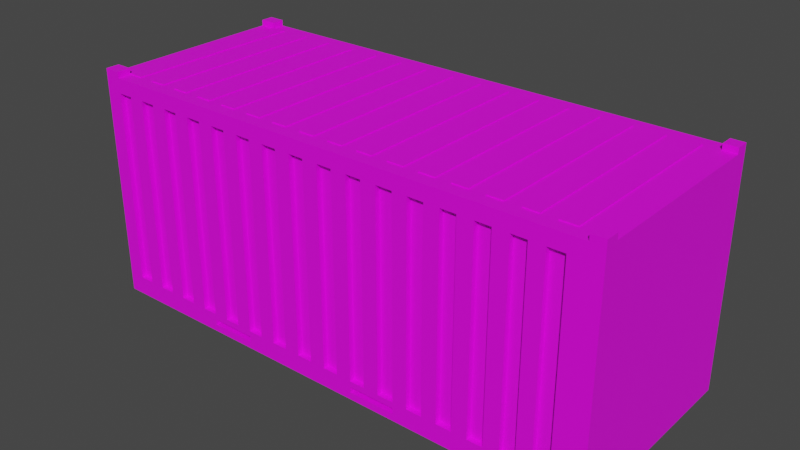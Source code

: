 # Source: konteyner.blend  (saved by Blender 3.6.13; exported with 4.5.12 LTS)
import bpy
from mathutils import Matrix  # noqa: F401  (used for matrix-valued properties, if any)

bpy.ops.wm.read_factory_settings(use_empty=True)
scene = bpy.context.scene
scene.name = 'Scene'

# ---- collections
col_collection = bpy.data.collections.new('Collection'); scene.collection.children.link(col_collection)

# ---- images (referenced by path relative to the original .blend; pixels are not part of the script)
import os
ASSET_DIR = os.environ.get("B2B_ASSET_DIR", "")  # directory of the original .blend (textures are referenced by path, not embedded)
HERE = os.path.dirname(os.path.abspath(__file__))  # packed textures are extracted next to this script under _unpacked/

def load_image(name, relpath, width, height, colorspace="sRGB"):
    """Load a texture the original file referenced (path relative to the .blend, or extracted next to this script)."""
    p = next((c for c in (os.path.join(HERE, relpath), os.path.join(ASSET_DIR, relpath)) if relpath and os.path.exists(c)), "")
    if p:
        img = bpy.data.images.load(p, check_existing=True)
        img.name = name
    else:  # same state as the original file: an image datablock whose file is absent (Cycles renders it pink)
        img = bpy.data.images.new(name, width, height)
        img.source = "FILE"
        img.filepath = "//" + (relpath or name)
    img.colorspace_settings.name = colorspace
    return img
img_konteyner001_jpg = load_image('konteyner001.jpg', 'konteyner001.jpg', 1024, 1024, 'sRGB')

# ---- materials (node trees are filled in below, after node groups)
mat_kpnt = bpy.data.materials.new('kpnt')
mat_kpnt.use_transparent_shadow = False

# ---- material node trees
mat_kpnt.use_nodes = True; mat_kpnt.node_tree.nodes.clear()
_N = mat_kpnt.node_tree.nodes; _L = mat_kpnt.node_tree.links
n0 = _N.new('ShaderNodeBsdfPrincipled'); n0.name = 'Principled BSDF'; n0.location = (10, 300)
n0.distribution = 'GGX'
n0.subsurface_method = 'RANDOM_WALK_SKIN'
n0.inputs[3].default_value = 1.45
n0.inputs[27].default_value = (0.0, 0.0, 0.0, 1.0)
n0.inputs[28].default_value = 1.0
n1 = _N.new('ShaderNodeOutputMaterial'); n1.name = 'Material Output'; n1.location = (300, 300)
n2 = _N.new('ShaderNodeTexImage'); n2.name = 'Image Texture'; n2.location = (-307, 205)
n2.image = img_konteyner001_jpg
_L.new(n0.outputs[0], n1.inputs[0])
_L.new(n2.outputs[0], n0.inputs[0])
n1.is_active_output = True

# ---- world
world_world = bpy.data.worlds.new('World'); scene.world = world_world
world_world.use_nodes = True; world_world.node_tree.nodes.clear()
_N = world_world.node_tree.nodes; _L = world_world.node_tree.links
n0 = _N.new('ShaderNodeOutputWorld'); n0.name = 'World Output'; n0.location = (300, 300)
n1 = _N.new('ShaderNodeBackground'); n1.name = 'Background'; n1.location = (10, 300)
n1.inputs[0].default_value = (0.05088, 0.05088, 0.05088, 1.0)
_L.new(n1.outputs[0], n0.inputs[0])
n0.is_active_output = True
world_world.color = (0.05088, 0.05088, 0.05088)
world_world.use_sun_shadow = False
world_world.sun_shadow_jitter_overblur = 0.0

# ---- meshes
me_cube_001 = bpy.data.meshes.new('Cube.001')
me_cube_001.from_pydata([(-1.0, -1.0, -1.0), (-1.0, -1.0, 1.0), (-1.0, 1.0, -1.0), (-1.0, 1.0, 1.0), (1.0, -1.0, -1.0), (1.0, -1.0, 1.0), (1.0, 1.0, -1.0), (1.0, 1.0, 1.0), (-0.9379, 1.0, -1.0), (-0.9379, 1.0, 1.0), (-0.9379, -1.0, -1.0), (-0.9379, -1.0, 1.0), (0.9486, 1.0, 1.0), (0.9486, -1.0, -1.0), (0.9486, 1.0, -1.0), (0.9486, -1.0, 1.0), (-1.0, -1.0, 0.8703), (-1.0, 1.0, 0.8703), (1.0, 1.0, 0.8703), (1.0, -1.0, 0.8703), (-0.9379, -1.0, 0.8703), (-0.9379, 1.0, 0.8703), (0.9486, -1.0, 0.8703), (0.9486, 1.0, 0.8703), (-1.0, 1.0, -0.8355), (1.0, 1.0, -0.8355), (1.0, -1.0, -0.8355), (-0.9379, -1.0, -0.8355), (-0.9379, 1.0, -0.8355), (0.9486, -1.0, -0.8355), (0.9486, 1.0, -0.8355), (-1.0, -1.0, -0.8355), (0.00532, 1.0, -1.0), (0.00532, -1.0, 1.0), (0.00532, 1.0, 1.0), (0.00532, -1.0, -1.0), (0.00532, 1.0, 0.8703), (0.00532, -1.0, 0.8703), (0.00532, -1.0, -0.8355), (0.00532, 1.0, -0.8355), (-0.4663, 1.0, -1.0), (-0.4663, -1.0, 1.0), (-0.4663, -1.0, 0.8703), (-0.4663, -1.0, -0.8355), (-0.4663, 1.0, 1.0), (-0.4663, -1.0, -1.0), (-0.4663, 1.0, 0.8703), (-0.4663, 1.0, -0.8355), (-0.7021, 1.0, -1.0), (-0.7021, -1.0, 1.0), (-0.7021, -1.0, 0.8703), (-0.7021, -1.0, -0.8355), (-0.7021, 1.0, 1.0), (-0.7021, -1.0, -1.0), (-0.7021, 1.0, 0.8703), (-0.7021, 1.0, -0.8355), (-0.82, 1.0, -1.0), (-0.82, -1.0, 1.0), (-0.82, -1.0, 0.8703), (-0.82, -1.0, -0.8355), (-0.82, 1.0, 1.0), (-0.82, -1.0, -1.0), (-0.82, 1.0, 0.8703), (-0.82, 1.0, -0.8355), (-0.5842, 1.0, 1.0), (-0.5842, -1.0, -1.0), (-0.5842, 1.0, 0.8703), (-0.5842, 1.0, -0.8355), (-0.5842, 1.0, -1.0), (-0.5842, -1.0, 1.0), (-0.5842, -1.0, 0.8703), (-0.5842, -1.0, -0.8355), (-0.2305, 1.0, 1.0), (-0.2305, -1.0, -1.0), (-0.2305, 1.0, 0.8703), (-0.2305, 1.0, -0.8355), (-0.2305, 1.0, -1.0), (-0.2305, -1.0, 1.0), (-0.2305, -1.0, 0.8703), (-0.2305, -1.0, -0.8355), (-0.3484, 1.0, -1.0), (-0.3484, -1.0, 1.0), (-0.3484, -1.0, 0.8703), (-0.3484, -1.0, -0.8355), (-0.3484, 1.0, 1.0), (-0.3484, -1.0, -1.0), (-0.3484, 1.0, 0.8703), (-0.3484, 1.0, -0.8355), (-0.1126, 1.0, 1.0), (-0.1126, -1.0, -1.0), (-0.1126, 1.0, 0.8703), (-0.1126, 1.0, -0.8355), (-0.1126, 1.0, -1.0), (-0.1126, -1.0, 1.0), (-0.1126, -1.0, 0.8703), (-0.1126, -1.0, -0.8355), (0.4747, 1.0, 1.0), (0.4747, -1.0, -1.0), (0.4747, 1.0, 0.8703), (0.4747, 1.0, -0.8355), (0.4747, 1.0, -1.0), (0.4747, -1.0, 1.0), (0.4747, -1.0, 0.8703), (0.4747, -1.0, -0.8355), (0.24, 1.0, -1.0), (0.24, -1.0, 1.0), (0.24, -1.0, 0.8703), (0.24, -1.0, -0.8355), (0.24, 1.0, 1.0), (0.24, -1.0, -1.0), (0.24, 1.0, 0.8703), (0.24, 1.0, -0.8355), (0.1227, 1.0, -1.0), (0.1227, -1.0, 1.0), (0.1227, -1.0, 0.8703), (0.1227, -1.0, -0.8355), (0.1227, 1.0, 1.0), (0.1227, -1.0, -1.0), (0.1227, 1.0, 0.8703), (0.1227, 1.0, -0.8355), (0.3573, 1.0, 1.0), (0.3573, -1.0, -1.0), (0.3573, 1.0, 0.8703), (0.3573, 1.0, -0.8355), (0.3573, 1.0, -1.0), (0.3573, -1.0, 1.0), (0.3573, -1.0, 0.8703), (0.3573, -1.0, -0.8355), (0.7116, 1.0, 1.0), (0.7116, -1.0, -1.0), (0.7116, 1.0, 0.8703), (0.7116, 1.0, -0.8355), (0.7116, 1.0, -1.0), (0.7116, -1.0, 1.0), (0.7116, -1.0, 0.8703), (0.7116, -1.0, -0.8355), (0.8255, 1.0, 1.0), (0.8255, -1.0, -1.0), (0.8255, 1.0, 0.8703), (0.8255, 1.0, -0.8355), (0.8255, 1.0, -1.0), (0.8255, -1.0, 1.0), (0.8255, -1.0, 0.8703), (0.8255, -1.0, -0.8355), (0.5932, 1.0, -1.0), (0.5932, -1.0, 1.0), (0.5932, -1.0, 0.8703), (0.5932, -1.0, -0.8355), (0.5932, 1.0, 1.0), (0.5932, -1.0, -1.0), (0.5932, 1.0, 0.8703), (0.5932, 1.0, -0.8355), (0.1813, 1.0, 1.0), (0.1813, -1.0, -1.0), (0.1813, 1.0, 0.8703), (0.1813, 1.0, -0.8355), (0.1813, 1.0, -1.0), (0.1813, -1.0, 1.0), (0.1813, -1.0, 0.8703), (0.1813, -1.0, -0.8355), (0.3021, 1.0, -1.0), (0.3021, -1.0, 1.0), (0.3021, -1.0, 0.8703), (0.3021, -1.0, -0.8355), (0.3021, 1.0, 1.0), (0.3021, -1.0, -1.0), (0.3021, 1.0, 0.8703), (0.3021, 1.0, -0.8355), (0.4177, 1.0, 1.0), (0.4177, -1.0, -1.0), (0.4177, 1.0, 0.8703), (0.4177, 1.0, -0.8355), (0.4177, 1.0, -1.0), (0.4177, -1.0, 1.0), (0.4177, -1.0, 0.8703), (0.4177, -1.0, -0.8355), (0.5339, 1.0, -1.0), (0.5339, -1.0, 1.0), (0.5339, -1.0, 0.8703), (0.5339, -1.0, -0.8355), (0.5339, 1.0, 1.0), (0.5339, -1.0, -1.0), (0.5339, 1.0, 0.8703), (0.5339, 1.0, -0.8355), (0.6524, 1.0, 1.0), (0.6524, -1.0, -1.0), (0.6524, 1.0, 0.8703), (0.6524, 1.0, -0.8355), (0.6524, 1.0, -1.0), (0.6524, -1.0, 1.0), (0.6524, -1.0, 0.8703), (0.6524, -1.0, -0.8355), (0.7685, 1.0, -1.0), (0.7685, -1.0, 1.0), (0.7685, -1.0, 0.8703), (0.7685, -1.0, -0.8355), (0.7685, 1.0, 1.0), (0.7685, -1.0, -1.0), (0.7685, 1.0, 0.8703), (0.7685, 1.0, -0.8355), (0.887, 1.0, 1.0), (0.887, -1.0, -1.0), (0.887, 1.0, 0.8703), (0.887, 1.0, -0.8355), (0.887, 1.0, -1.0), (0.887, -1.0, 1.0), (0.887, -1.0, 0.8703), (0.887, -1.0, -0.8355), (0.06399, 1.0, -1.0), (0.06399, -1.0, 1.0), (0.06399, -1.0, 0.8703), (0.06399, -1.0, -0.8355), (0.06399, 1.0, 1.0), (0.06399, -1.0, -1.0), (0.06399, 1.0, 0.8703), (0.06399, 1.0, -0.8355), (-0.05363, 1.0, 1.0), (-0.05363, -1.0, -1.0), (-0.05363, 1.0, 0.8703), (-0.05363, 1.0, -0.8355), (-0.05363, 1.0, -1.0), (-0.05363, -1.0, 1.0), (-0.05363, -1.0, 0.8703), (-0.05363, -1.0, -0.8355), (-0.1715, 1.0, -1.0), (-0.1715, -1.0, 1.0), (-0.1715, -1.0, 0.8703), (-0.1715, -1.0, -0.8355), (-0.1715, 1.0, 1.0), (-0.1715, -1.0, -1.0), (-0.1715, 1.0, 0.8703), (-0.1715, 1.0, -0.8355), (-0.2894, 1.0, 1.0), (-0.2894, -1.0, -1.0), (-0.2894, 1.0, 0.8703), (-0.2894, 1.0, -0.8355), (-0.2894, 1.0, -1.0), (-0.2894, -1.0, 1.0), (-0.2894, -1.0, 0.8703), (-0.2894, -1.0, -0.8355), (-0.4074, 1.0, -1.0), (-0.4074, -1.0, 1.0), (-0.4074, -1.0, 0.8703), (-0.4074, -1.0, -0.8355), (-0.4074, 1.0, 1.0), (-0.4074, -1.0, -1.0), (-0.4074, 1.0, 0.8703), (-0.4074, 1.0, -0.8355), (-0.5253, 1.0, 1.0), (-0.5253, -1.0, -1.0), (-0.5253, 1.0, 0.8703), (-0.5253, 1.0, -0.8355), (-0.5253, 1.0, -1.0), (-0.5253, -1.0, 1.0), (-0.5253, -1.0, 0.8703), (-0.5253, -1.0, -0.8355), (-0.6434, 1.0, -1.0), (-0.6434, -1.0, 1.0), (-0.6434, -1.0, 0.8703), (-0.6434, -1.0, -0.8355), (-0.6434, 1.0, 1.0), (-0.6434, -1.0, -1.0), (-0.6434, 1.0, 0.8703), (-0.6434, 1.0, -0.8355), (-0.7611, 1.0, 1.0), (-0.7611, -1.0, -1.0), (-0.7611, 1.0, 0.8703), (-0.7611, 1.0, -0.8355), (-0.7611, 1.0, -1.0), (-0.7611, -1.0, 1.0), (-0.7611, -1.0, 0.8703), (-0.7611, -1.0, -0.8355), (-0.879, 1.0, -1.0), (-0.879, -1.0, 1.0), (-0.879, -1.0, 0.8703), (-0.879, -1.0, -0.8355), (-0.879, 1.0, 1.0), (-0.879, -1.0, -1.0), (-0.879, 1.0, 0.8703), (-0.879, 1.0, -0.8355), (-0.879, -0.9502, 0.8703), (-0.9379, -0.9502, 0.8703), (-0.9379, -0.9502, -0.8355), (-0.879, -0.9502, -0.8355), (0.06399, -0.9502, 0.8703), (0.00532, -0.9502, 0.8703), (0.06399, -0.9502, -0.8355), (0.00532, -0.9502, -0.8355), (-0.4074, -0.9502, 0.8703), (-0.4663, -0.9502, 0.8703), (-0.4074, -0.9502, -0.8355), (-0.4663, -0.9502, -0.8355), (-0.6434, -0.9502, 0.8703), (-0.7021, -0.9502, 0.8703), (-0.6434, -0.9502, -0.8355), (-0.7021, -0.9502, -0.8355), (-0.7611, -0.9502, 0.8703), (-0.82, -0.9502, 0.8703), (-0.7611, -0.9502, -0.8355), (-0.82, -0.9502, -0.8355), (-0.5253, -0.9502, 0.8703), (-0.5842, -0.9502, 0.8703), (-0.5253, -0.9502, -0.8355), (-0.5842, -0.9502, -0.8355), (-0.1715, -0.9502, 0.8703), (-0.2305, -0.9502, 0.8703), (-0.1715, -0.9502, -0.8355), (-0.2305, -0.9502, -0.8355), (-0.2894, -0.9502, 0.8703), (-0.3484, -0.9502, 0.8703), (-0.2894, -0.9502, -0.8355), (-0.3484, -0.9502, -0.8355), (-0.05363, -0.9502, 0.8703), (-0.1126, -0.9502, 0.8703), (-0.05363, -0.9502, -0.8355), (-0.1126, -0.9502, -0.8355), (0.5339, -0.9502, 0.8703), (0.4747, -0.9502, 0.8703), (0.5339, -0.9502, -0.8355), (0.4747, -0.9502, -0.8355), (0.3021, -0.9502, 0.8703), (0.24, -0.9502, 0.8703), (0.3021, -0.9502, -0.8355), (0.24, -0.9502, -0.8355), (0.1813, -0.9502, 0.8703), (0.1227, -0.9502, 0.8703), (0.1813, -0.9502, -0.8355), (0.1227, -0.9502, -0.8355), (0.4177, -0.9502, 0.8703), (0.3573, -0.9502, 0.8703), (0.4177, -0.9502, -0.8355), (0.3573, -0.9502, -0.8355), (0.7685, -0.9502, 0.8703), (0.7116, -0.9502, 0.8703), (0.7685, -0.9502, -0.8355), (0.7116, -0.9502, -0.8355), (0.887, -0.9502, 0.8703), (0.8255, -0.9502, 0.8703), (0.887, -0.9502, -0.8355), (0.8255, -0.9502, -0.8355), (0.6524, -0.9502, 0.8703), (0.5932, -0.9502, 0.8703), (0.6524, -0.9502, -0.8355), (0.5932, -0.9502, -0.8355), (-0.9379, 0.8942, 0.8703), (-0.9379, 0.8942, -0.8355), (0.00532, 0.8942, 0.8703), (0.00532, 0.8942, -0.8355), (-0.4663, 0.8942, 0.8703), (-0.4663, 0.8942, -0.8355), (-0.7021, 0.8942, 0.8703), (-0.7021, 0.8942, -0.8355), (-0.82, 0.8942, 0.8703), (-0.82, 0.8942, -0.8355), (-0.5842, 0.8942, 0.8703), (-0.5842, 0.8942, -0.8355), (-0.2305, 0.8942, 0.8703), (-0.2305, 0.8942, -0.8355), (-0.3484, 0.8942, 0.8703), (-0.3484, 0.8942, -0.8355), (-0.1126, 0.8942, 0.8703), (-0.1126, 0.8942, -0.8355), (0.4747, 0.8942, 0.8703), (0.4747, 0.8942, -0.8355), (0.24, 0.8942, 0.8703), (0.24, 0.8942, -0.8355), (0.1227, 0.8942, 0.8703), (0.1227, 0.8942, -0.8355), (0.3573, 0.8942, 0.8703), (0.3573, 0.8942, -0.8355), (0.7116, 0.8942, 0.8703), (0.7116, 0.8942, -0.8355), (0.8255, 0.8942, 0.8703), (0.8255, 0.8942, -0.8355), (0.5932, 0.8942, 0.8703), (0.5932, 0.8942, -0.8355), (0.1813, 0.8942, 0.8703), (0.1813, 0.8942, -0.8355), (0.3021, 0.8942, 0.8703), (0.3021, 0.8942, -0.8355), (0.4177, 0.8942, 0.8703), (0.4177, 0.8942, -0.8355), (0.5339, 0.8942, 0.8703), (0.5339, 0.8942, -0.8355), (0.6524, 0.8942, 0.8703), (0.6524, 0.8942, -0.8355), (0.7685, 0.8942, 0.8703), (0.7685, 0.8942, -0.8355), (0.887, 0.8942, 0.8703), (0.887, 0.8942, -0.8355), (0.06399, 0.8942, 0.8703), (0.06399, 0.8942, -0.8355), (-0.05363, 0.8942, 0.8703), (-0.05363, 0.8942, -0.8355), (-0.1715, 0.8942, 0.8703), (-0.1715, 0.8942, -0.8355), (-0.2894, 0.8942, 0.8703), (-0.2894, 0.8942, -0.8355), (-0.4074, 0.8942, 0.8703), (-0.4074, 0.8942, -0.8355), (-0.5253, 0.8942, 0.8703), (-0.5253, 0.8942, -0.8355), (-0.6434, 0.8942, 0.8703), (-0.6434, 0.8942, -0.8355), (-0.7611, 0.8942, 0.8703), (-0.7611, 0.8942, -0.8355), (-0.879, 0.8942, 0.8703), (-0.879, 0.8942, -0.8355), (-1.0, 0.8761, -1.0), (-1.0, 0.8761, 1.0), (1.0, 0.8761, -1.0), (1.0, 0.8761, 1.0), (-0.9379, 0.8761, 1.0), (-0.9379, 0.8761, -1.0), (0.9486, 0.8761, 1.0), (0.9486, 0.8761, -1.0), (1.0, 0.8761, 0.8703), (-1.0, 0.8761, 0.8703), (-1.0, 0.8761, -0.8355), (1.0, 0.8761, -0.8355), (0.00532, 0.8761, -1.0), (0.00532, 0.8761, 1.0), (-0.4663, 0.8761, -1.0), (-0.4663, 0.8761, 1.0), (-0.7021, 0.8761, -1.0), (-0.7021, 0.8761, 1.0), (-0.82, 0.8761, -1.0), (-0.82, 0.8761, 1.0), (-0.5842, 0.8761, 1.0), (-0.5842, 0.8761, -1.0), (-0.2305, 0.8761, 1.0), (-0.2305, 0.8761, -1.0), (-0.3484, 0.8761, -1.0), (-0.3484, 0.8761, 1.0), (-0.1126, 0.8761, 1.0), (-0.1126, 0.8761, -1.0), (0.4747, 0.8761, 1.0), (0.4747, 0.8761, -1.0), (0.24, 0.8761, -1.0), (0.24, 0.8761, 1.0), (0.1227, 0.8761, -1.0), (0.1227, 0.8761, 1.0), (0.3573, 0.8761, 1.0), (0.3573, 0.8761, -1.0), (0.7116, 0.8761, 1.0), (0.7116, 0.8761, -1.0), (0.8255, 0.8761, 1.0), (0.8255, 0.8761, -1.0), (0.5932, 0.8761, -1.0), (0.5932, 0.8761, 1.0), (0.1813, 0.8761, 1.0), (0.1813, 0.8761, -1.0), (0.3021, 0.8761, -1.0), (0.3021, 0.8761, 1.0), (0.4177, 0.8761, 1.0), (0.4177, 0.8761, -1.0), (0.5339, 0.8761, -1.0), (0.5339, 0.8761, 1.0), (0.6524, 0.8761, 1.0), (0.6524, 0.8761, -1.0), (0.7685, 0.8761, -1.0), (0.7685, 0.8761, 1.0), (0.887, 0.8761, 1.0), (0.887, 0.8761, -1.0), (0.06399, 0.8761, -1.0), (0.06399, 0.8761, 1.0), (-0.05363, 0.8761, 1.0), (-0.05363, 0.8761, -1.0), (-0.1715, 0.8761, -1.0), (-0.1715, 0.8761, 1.0), (-0.2894, 0.8761, 1.0), (-0.2894, 0.8761, -1.0), (-0.4074, 0.8761, -1.0), (-0.4074, 0.8761, 1.0), (-0.5253, 0.8761, 1.0), (-0.5253, 0.8761, -1.0), (-0.6434, 0.8761, -1.0), (-0.6434, 0.8761, 1.0), (-0.7611, 0.8761, 1.0), (-0.7611, 0.8761, -1.0), (-0.879, 0.8761, -1.0), (-0.879, 0.8761, 1.0), (-1.0, -0.8704, -1.0), (1.0, -0.8704, 1.0), (-0.9379, -0.8704, 1.0), (-0.9379, -0.8704, -1.0), (0.9486, -0.8704, 1.0), (0.9486, -0.8704, -1.0), (1.0, -0.8704, 0.8703), (1.0, -0.8704, -0.8355), (0.00532, -0.8704, -1.0), (0.00532, -0.8704, 1.0), (-0.4663, -0.8704, -1.0), (-0.4663, -0.8704, 1.0), (-0.7021, -0.8704, -1.0), (-0.7021, -0.8704, 1.0), (-0.82, -0.8704, -1.0), (-0.82, -0.8704, 1.0), (-0.5842, -0.8704, 1.0), (-0.5842, -0.8704, -1.0), (-0.2305, -0.8704, 1.0), (-0.2305, -0.8704, -1.0), (-0.3484, -0.8704, -1.0), (-0.3484, -0.8704, 1.0), (-0.1126, -0.8704, 1.0), (-0.1126, -0.8704, -1.0), (0.4747, -0.8704, 1.0), (0.4747, -0.8704, -1.0), (0.24, -0.8704, -1.0), (0.24, -0.8704, 1.0), (0.1227, -0.8704, -1.0), (0.1227, -0.8704, 1.0), (0.3573, -0.8704, 1.0), (0.3573, -0.8704, -1.0), (0.7116, -0.8704, 1.0), (0.7116, -0.8704, -1.0), (0.8255, -0.8704, 1.0), (0.8255, -0.8704, -1.0), (0.5932, -0.8704, -1.0), (0.5932, -0.8704, 1.0), (0.1813, -0.8704, 1.0), (0.1813, -0.8704, -1.0), (0.3021, -0.8704, -1.0), (0.3021, -0.8704, 1.0), (0.4177, -0.8704, 1.0), (0.4177, -0.8704, -1.0), (0.5339, -0.8704, -1.0), (0.5339, -0.8704, 1.0), (0.6524, -0.8704, 1.0), (0.6524, -0.8704, -1.0), (0.7685, -0.8704, -1.0), (0.7685, -0.8704, 1.0), (0.887, -0.8704, 1.0), (0.887, -0.8704, -1.0), (0.06399, -0.8704, -1.0), (0.06399, -0.8704, 1.0), (-0.05363, -0.8704, 1.0), (-0.05363, -0.8704, -1.0), (-0.1715, -0.8704, -1.0), (-0.1715, -0.8704, 1.0), (-0.2894, -0.8704, 1.0), (-0.2894, -0.8704, -1.0), (-0.4074, -0.8704, -1.0), (-0.4074, -0.8704, 1.0), (-0.5253, -0.8704, 1.0), (-0.5253, -0.8704, -1.0), (-0.6434, -0.8704, -1.0), (-0.6434, -0.8704, 1.0), (-0.7611, -0.8704, 1.0), (-0.7611, -0.8704, -1.0), (-0.879, -0.8704, -1.0), (-0.879, -0.8704, 1.0), (-1.0, -0.8704, 1.0), (1.0, -0.8704, -1.0), (-1.0, -0.8704, 0.8703), (-1.0, -0.8704, -0.8355), (0.5932, 0.8761, 1.008), (0.6524, 0.8761, 1.008), (0.8255, 0.8761, 1.008), (0.887, 0.8761, 1.008), (0.7116, 0.8761, 1.008), (0.7685, 0.8761, 1.008), (0.3573, 0.8761, 1.008), (0.4177, 0.8761, 1.008), (0.1227, 0.8761, 1.008), (0.1813, 0.8761, 1.008), (0.24, 0.8761, 1.008), (0.3021, 0.8761, 1.008), (0.4747, 0.8761, 1.008), (0.5339, 0.8761, 1.008), (-0.1126, 0.8761, 1.008), (-0.05363, 0.8761, 1.008), (-0.3484, 0.8761, 1.008), (-0.2894, 0.8761, 1.008), (-0.2305, 0.8761, 1.008), (-0.1715, 0.8761, 1.008), (-0.5842, 0.8761, 1.008), (-0.5253, 0.8761, 1.008), (-0.82, 0.8761, 1.008), (-0.7611, 0.8761, 1.008), (-0.7021, 0.8761, 1.008), (-0.6434, 0.8761, 1.008), (-0.4663, 0.8761, 1.008), (-0.4074, 0.8761, 1.008), (0.00532, 0.8761, 1.008), (0.06399, 0.8761, 1.008), (-0.9379, 0.8761, 1.008), (-0.879, 0.8761, 1.008), (-0.9379, -0.8704, 1.008), (0.00532, -0.8704, 1.008), (-0.4663, -0.8704, 1.008), (-0.7021, -0.8704, 1.008), (-0.82, -0.8704, 1.008), (-0.5842, -0.8704, 1.008), (-0.2305, -0.8704, 1.008), (-0.3484, -0.8704, 1.008), (-0.1126, -0.8704, 1.008), (0.4747, -0.8704, 1.008), (0.24, -0.8704, 1.008), (0.1227, -0.8704, 1.008), (0.3573, -0.8704, 1.008), (0.7116, -0.8704, 1.008), (0.8255, -0.8704, 1.008), (0.5932, -0.8704, 1.008), (0.1813, -0.8704, 1.008), (0.3021, -0.8704, 1.008), (0.4177, -0.8704, 1.008), (0.5339, -0.8704, 1.008), (0.6524, -0.8704, 1.008), (0.7685, -0.8704, 1.008), (0.887, -0.8704, 1.008), (0.06399, -0.8704, 1.008), (-0.05363, -0.8704, 1.008), (-0.1715, -0.8704, 1.008), (-0.2894, -0.8704, 1.008), (-0.4074, -0.8704, 1.008), (-0.5253, -0.8704, 1.008), (-0.6434, -0.8704, 1.008), (-0.7611, -0.8704, 1.008), (-0.879, -0.8704, 1.008), (-1.0, 1.0, -0.8885), (1.0, 1.0, -0.8885), (1.0, -1.0, -0.8885), (-0.9379, -1.0, -0.8885), (-0.9379, 1.0, -0.8885), (0.9486, -1.0, -0.8885), (0.9486, 1.0, -0.8885), (-1.0, -1.0, -0.8885), (0.00532, 1.0, -0.8885), (0.00532, -1.0, -0.8885), (-0.4663, 1.0, -0.8885), (-0.4663, -1.0, -0.8885), (-0.7021, 1.0, -0.8885), (-0.7021, -1.0, -0.8885), (-0.82, 1.0, -0.8885), (-0.82, -1.0, -0.8885), (-0.5842, -1.0, -0.8885), (-0.5842, 1.0, -0.8885), (-0.2305, -1.0, -0.8885), (-0.2305, 1.0, -0.8885), (-0.3484, 1.0, -0.8885), (-0.3484, -1.0, -0.8885), (-0.1126, -1.0, -0.8885), (-0.1126, 1.0, -0.8885), (0.4747, -1.0, -0.8885), (0.4747, 1.0, -0.8885), (0.24, 1.0, -0.8885), (0.24, -1.0, -0.8885), (0.1227, 1.0, -0.8885), (0.1227, -1.0, -0.8885), (0.3573, -1.0, -0.8885), (0.3573, 1.0, -0.8885), (0.7116, -1.0, -0.8885), (0.7116, 1.0, -0.8885), (0.8255, -1.0, -0.8885), (0.8255, 1.0, -0.8885), (0.5932, 1.0, -0.8885), (0.5932, -1.0, -0.8885), (0.1813, -1.0, -0.8885), (0.1813, 1.0, -0.8885), (0.3021, 1.0, -0.8885), (0.3021, -1.0, -0.8885), (0.4177, -1.0, -0.8885), (0.4177, 1.0, -0.8885), (0.5339, 1.0, -0.8885), (0.5339, -1.0, -0.8885), (0.6524, -1.0, -0.8885), (0.6524, 1.0, -0.8885), (0.7685, 1.0, -0.8885), (0.7685, -1.0, -0.8885), (0.887, -1.0, -0.8885), (0.887, 1.0, -0.8885), (0.06399, 1.0, -0.8885), (0.06399, -1.0, -0.8885), (-0.05363, -1.0, -0.8885), (-0.05363, 1.0, -0.8885), (-0.1715, 1.0, -0.8885), (-0.1715, -1.0, -0.8885), (-0.2894, -1.0, -0.8885), (-0.2894, 1.0, -0.8885), (-0.4074, 1.0, -0.8885), (-0.4074, -1.0, -0.8885), (-0.5253, -1.0, -0.8885), (-0.5253, 1.0, -0.8885), (-0.6434, 1.0, -0.8885), (-0.6434, -1.0, -0.8885), (-0.7611, -1.0, -0.8885), (-0.7611, 1.0, -0.8885), (-0.879, 1.0, -0.8885), (-0.879, -1.0, -0.8885), (1.0, 0.8761, -0.8885), (-1.0, 0.8761, -0.8885), (-1.0, -0.8704, -0.8885), (1.0, -0.8704, -0.8885), (-1.0, 1.0, -0.9381), (1.0, 1.0, -0.9381), (1.0, -1.0, -0.9381), (-0.9379, -1.0, -0.9381), (-0.9379, 1.0, -0.9381), (0.9486, -1.0, -0.9381), (0.9486, 1.0, -0.9381), (0.00532, 1.0, -0.9381), (0.00532, -1.0, -0.9381), (-0.4663, 1.0, -0.9381), (-0.4663, -1.0, -0.9381), (-0.7021, 1.0, -0.9381), (-0.7021, -1.0, -0.9381), (-0.82, 1.0, -0.9381), (-0.82, -1.0, -0.9381), (-0.5842, -1.0, -0.9381), (-0.5842, 1.0, -0.9381), (-0.2305, -1.0, -0.9381), (-0.2305, 1.0, -0.9381), (-0.3484, 1.0, -0.9381), (-0.3484, -1.0, -0.9381), (-0.1126, -1.0, -0.9381), (-0.1126, 1.0, -0.9381), (0.4747, -1.0, -0.9381), (0.4747, 1.0, -0.9381), (0.24, 1.0, -0.9381), (0.24, -1.0, -0.9381), (0.1227, 1.0, -0.9381), (0.1227, -1.0, -0.9381), (0.3573, -1.0, -0.9381), (0.3573, 1.0, -0.9381), (0.7116, -1.0, -0.9381), (0.7116, 1.0, -0.9381), (0.8255, -1.0, -0.9381), (0.8255, 1.0, -0.9381), (0.5932, 1.0, -0.9381), (0.5932, -1.0, -0.9381), (0.1813, -1.0, -0.9381), (0.1813, 1.0, -0.9381), (0.3021, 1.0, -0.9381), (0.3021, -1.0, -0.9381), (0.4177, -1.0, -0.9381), (0.4177, 1.0, -0.9381), (0.5339, 1.0, -0.9381), (0.5339, -1.0, -0.9381), (0.6524, -1.0, -0.9381), (0.6524, 1.0, -0.9381), (0.7685, 1.0, -0.9381), (0.7685, -1.0, -0.9381), (0.887, -1.0, -0.9381), (0.887, 1.0, -0.9381), (0.06399, 1.0, -0.9381), (0.06399, -1.0, -0.9381), (-0.05363, -1.0, -0.9381), (-0.05363, 1.0, -0.9381), (-0.1715, 1.0, -0.9381), (-0.1715, -1.0, -0.9381), (-0.2894, -1.0, -0.9381), (-0.2894, 1.0, -0.9381), (-0.4074, 1.0, -0.9381), (-0.4074, -1.0, -0.9381), (-0.5253, -1.0, -0.9381), (-0.5253, 1.0, -0.9381), (-0.6434, 1.0, -0.9381), (-0.6434, -1.0, -0.9381), (-0.7611, -1.0, -0.9381), (-0.7611, 1.0, -0.9381), (-0.879, 1.0, -0.9381), (-0.879, -1.0, -0.9381), (1.0, 0.8761, -0.9381), (-1.0, 0.8761, -0.9381), (-1.0, -0.8704, -0.9381), (1.0, -0.8704, -0.9381), (-1.0, -1.0, -0.9381), (0.24, -0.8223, -0.8885), (0.1813, -0.8223, -0.8885), (0.1227, -0.8223, -0.8885), (0.3021, -0.8223, -0.8885), (0.24, -0.8223, -0.9381), (0.1227, -0.8223, -0.9381), (0.1813, -0.8223, -0.9381), (0.3021, -0.8223, -0.9381), (-0.4663, -0.8725, -0.8885), (-0.5253, -0.8725, -0.8885), (-0.3484, -0.8725, -0.8885), (-0.4074, -0.8725, -0.8885), (-0.4663, -0.8725, -0.9381), (-0.3484, -0.8725, -0.9381), (-0.4074, -0.8725, -0.9381), (-0.5253, -0.8725, -0.9381), (-0.4663, 0.7871, -0.8885), (-0.4074, 0.7871, -0.8885), (-0.3484, 0.7871, -0.8885), (-0.5253, 0.7871, -0.8885), (-0.4663, 0.7871, -0.9381), (-0.3484, 0.7871, -0.9381), (-0.4074, 0.7871, -0.9381), (-0.5253, 0.7871, -0.9381), (0.24, 0.6687, -0.8885), (0.3021, 0.6687, -0.8885), (0.1227, 0.6687, -0.8885), (0.1813, 0.6687, -0.8885), (0.24, 0.6687, -0.9381), (0.1227, 0.6687, -0.9381), (0.1813, 0.6687, -0.9381), (0.3021, 0.6687, -0.9381), (-1.0, 0.8761, 1.052), (-1.0, 1.0, 1.052), (0.9486, 1.0, 1.052), (1.0, 1.0, 1.052), (1.0, -0.8704, 1.052), (1.0, -1.0, 1.052), (-0.9379, -1.0, 1.052), (-1.0, -1.0, 1.052), (-0.9379, 1.0, 1.052), (-0.9379, -0.8704, 1.052), (0.9486, -1.0, 1.052), (0.9486, -0.8704, 1.052), (1.0, 0.8761, 1.052), (-0.9379, 0.8761, 1.052), (0.9486, 0.8761, 1.052), (-1.0, -0.8704, 1.052)], [], [(417, 409, 3, 17), (23, 12, 7, 18), (488, 483, 5, 19), (20, 11, 1, 16), (487, 553, 4, 13), (486, 15, 810, 811), (551, 484, 11, 273), (482, 485, 10, 0), (274, 273, 11, 20), (17, 3, 9, 21), (19, 5, 15, 22), (484, 552, 815, 809), (533, 487, 13, 201), (202, 200, 12, 23), (203, 202, 23, 30), (26, 19, 22, 29), (24, 17, 21, 28), (162, 106, 321, 320), (27, 20, 16, 31), (489, 488, 19, 26), (30, 23, 18, 25), (418, 417, 17, 24), (691, 418, 24, 620), (626, 30, 25, 621), (693, 489, 26, 622), (623, 27, 31, 627), (689, 275, 27, 623), (620, 24, 28, 624), (622, 26, 29, 625), (671, 203, 30, 626), (675, 219, 39, 628), (673, 211, 38, 629), (194, 134, 333, 332), (219, 218, 36, 39), (218, 216, 34, 36), (537, 490, 35, 217), (210, 209, 33, 37), (535, 491, 33, 209), (545, 492, 45, 249), (250, 248, 44, 46), (251, 250, 46, 47), (683, 251, 47, 630), (681, 243, 43, 631), (95, 223, 314, 315), (242, 241, 41, 42), (543, 493, 41, 241), (687, 267, 55, 632), (267, 266, 54, 55), (266, 264, 52, 54), (549, 494, 53, 265), (685, 259, 51, 633), (20, 27, 282, 281), (258, 257, 49, 50), (547, 495, 49, 257), (550, 496, 61, 277), (278, 276, 60, 62), (279, 278, 62, 63), (688, 279, 63, 634), (686, 271, 59, 635), (159, 158, 324, 326), (270, 269, 57, 58), (548, 497, 57, 269), (544, 498, 69, 253), (254, 253, 69, 70), (222, 94, 313, 312), (682, 255, 71, 636), (684, 263, 67, 637), (263, 262, 66, 67), (262, 260, 64, 66), (546, 499, 65, 261), (539, 500, 77, 225), (226, 225, 77, 78), (179, 178, 316, 318), (677, 227, 79, 638), (541, 501, 73, 233), (234, 232, 72, 74), (235, 234, 74, 75), (679, 235, 75, 639), (680, 247, 87, 640), (247, 246, 86, 87), (246, 244, 84, 86), (542, 502, 85, 245), (540, 503, 81, 237), (238, 237, 81, 82), (78, 79, 307, 305), (678, 239, 83, 641), (674, 223, 95, 642), (223, 222, 312, 314), (222, 221, 93, 94), (536, 504, 93, 221), (538, 505, 89, 229), (230, 228, 88, 90), (231, 230, 90, 91), (676, 231, 91, 643), (527, 506, 101, 177), (178, 177, 101, 102), (243, 242, 288, 290), (665, 179, 103, 644), (663, 171, 99, 645), (171, 170, 98, 99), (170, 168, 96, 98), (525, 507, 97, 169), (521, 508, 109, 153), (154, 152, 108, 110), (155, 154, 110, 111), (659, 155, 111, 646), (523, 509, 105, 161), (162, 161, 105, 106), (37, 38, 287, 285), (661, 163, 107, 647), (672, 215, 119, 648), (215, 214, 118, 119), (214, 212, 116, 118), (534, 510, 117, 213), (520, 511, 113, 157), (158, 157, 113, 114), (51, 259, 294, 295), (658, 159, 115, 649), (662, 175, 127, 650), (58, 59, 299, 297), (174, 173, 125, 126), (524, 512, 125, 173), (522, 513, 121, 165), (166, 164, 120, 122), (167, 166, 122, 123), (660, 167, 123, 651), (669, 195, 135, 652), (142, 143, 339, 337), (194, 193, 133, 134), (531, 514, 133, 193), (667, 187, 131, 653), (187, 186, 130, 131), (186, 184, 128, 130), (529, 515, 129, 185), (532, 516, 141, 205), (206, 205, 141, 142), (79, 227, 306, 307), (670, 207, 143, 654), (668, 199, 139, 655), (199, 198, 138, 139), (198, 196, 136, 138), (530, 517, 137, 197), (526, 518, 149, 181), (182, 180, 148, 150), (183, 182, 150, 151), (664, 183, 151, 656), (666, 191, 147, 657), (258, 50, 293, 292), (190, 189, 145, 146), (528, 519, 145, 189), (647, 107, 159, 658), (107, 106, 158, 159), (106, 105, 157, 158), (509, 520, 157, 105), (648, 119, 155, 659), (28, 21, 344, 345), (118, 116, 152, 154), (510, 521, 153, 117), (646, 111, 167, 660), (171, 123, 369, 381), (110, 108, 164, 166), (508, 522, 165, 109), (650, 127, 163, 661), (127, 126, 162, 163), (126, 125, 161, 162), (512, 523, 161, 125), (506, 524, 173, 101), (102, 101, 173, 174), (103, 102, 174, 175), (644, 103, 175, 662), (513, 525, 169, 121), (122, 120, 168, 170), (199, 131, 371, 387), (651, 123, 171, 663), (645, 99, 183, 664), (262, 263, 403, 402), (98, 96, 180, 182), (507, 526, 181, 97), (657, 147, 179, 665), (147, 146, 178, 179), (146, 145, 177, 178), (519, 527, 177, 145), (514, 528, 189, 133), (134, 133, 189, 190), (135, 134, 190, 191), (652, 135, 191, 666), (518, 529, 185, 149), (150, 148, 184, 186), (122, 170, 380, 368), (656, 151, 187, 667), (515, 530, 197, 129), (130, 128, 196, 198), (119, 118, 366, 367), (653, 131, 199, 668), (516, 531, 193, 141), (142, 141, 193, 194), (143, 142, 194, 195), (654, 143, 195, 669), (625, 29, 207, 670), (29, 22, 206, 207), (22, 15, 205, 206), (486, 532, 205, 15), (655, 139, 203, 671), (130, 198, 386, 370), (138, 136, 200, 202), (517, 533, 201, 137), (490, 534, 213, 35), (36, 34, 212, 214), (139, 138, 372, 373), (628, 39, 215, 672), (511, 535, 209, 113), (114, 113, 209, 210), (115, 114, 210, 211), (649, 115, 211, 673), (491, 536, 221, 33), (37, 33, 221, 222), (38, 37, 222, 223), (629, 38, 223, 674), (505, 537, 217, 89), (90, 88, 216, 218), (39, 36, 346, 347), (643, 91, 219, 675), (639, 75, 231, 676), (235, 87, 359, 397), (74, 72, 228, 230), (501, 538, 229, 73), (642, 95, 227, 677), (95, 94, 226, 227), (94, 93, 225, 226), (504, 539, 225, 93), (638, 79, 239, 678), (79, 78, 238, 239), (78, 77, 237, 238), (500, 540, 237, 77), (640, 87, 235, 679), (99, 98, 362, 363), (86, 84, 232, 234), (502, 541, 233, 85), (492, 542, 245, 45), (46, 44, 244, 246), (263, 55, 351, 403), (630, 47, 247, 680), (503, 543, 241, 81), (82, 81, 241, 242), (83, 82, 242, 243), (641, 83, 243, 681), (631, 43, 255, 682), (43, 42, 254, 255), (42, 41, 253, 254), (493, 544, 253, 41), (637, 67, 251, 683), (86, 234, 396, 358), (66, 64, 248, 250), (499, 545, 249, 65), (494, 546, 261, 53), (54, 52, 260, 262), (182, 183, 383, 382), (632, 55, 263, 684), (498, 547, 257, 69), (70, 69, 257, 258), (71, 70, 258, 259), (636, 71, 259, 685), (495, 548, 269, 49), (50, 49, 269, 270), (51, 50, 270, 271), (633, 51, 271, 686), (496, 549, 265, 61), (62, 60, 264, 266), (54, 262, 402, 350), (634, 63, 267, 687), (624, 28, 279, 688), (202, 203, 389, 388), (21, 9, 276, 278), (485, 550, 277, 10), (635, 59, 275, 689), (59, 58, 274, 275), (58, 57, 273, 274), (497, 551, 273, 57), (283, 280, 281, 282), (286, 284, 285, 287), (290, 288, 289, 291), (294, 292, 293, 295), (298, 296, 297, 299), (302, 300, 301, 303), (306, 304, 305, 307), (310, 308, 309, 311), (314, 312, 313, 315), (318, 316, 317, 319), (322, 320, 321, 323), (326, 324, 325, 327), (330, 328, 329, 331), (334, 332, 333, 335), (338, 336, 337, 339), (342, 340, 341, 343), (135, 195, 334, 335), (239, 238, 308, 310), (107, 163, 322, 323), (94, 95, 315, 313), (190, 146, 341, 340), (259, 258, 292, 294), (114, 115, 327, 325), (147, 191, 342, 343), (254, 70, 301, 300), (134, 135, 335, 333), (242, 42, 289, 288), (71, 255, 302, 303), (50, 51, 295, 293), (43, 243, 290, 291), (238, 82, 309, 308), (195, 194, 332, 334), (175, 174, 328, 330), (83, 239, 310, 311), (275, 274, 280, 283), (70, 71, 303, 301), (255, 254, 300, 302), (27, 275, 283, 282), (270, 58, 297, 296), (59, 271, 298, 299), (174, 126, 329, 328), (211, 210, 284, 286), (191, 190, 340, 342), (127, 175, 330, 331), (106, 107, 323, 321), (146, 147, 343, 341), (126, 127, 331, 329), (271, 270, 296, 298), (42, 43, 291, 289), (178, 102, 317, 316), (227, 226, 304, 306), (103, 179, 318, 319), (207, 206, 336, 338), (206, 142, 337, 336), (158, 114, 325, 324), (210, 37, 285, 284), (274, 20, 281, 280), (82, 83, 311, 309), (143, 207, 338, 339), (115, 159, 326, 327), (38, 211, 286, 287), (102, 103, 319, 317), (163, 162, 320, 322), (226, 78, 305, 304), (367, 366, 376, 377), (365, 364, 378, 379), (369, 368, 380, 381), (363, 362, 382, 383), (375, 374, 384, 385), (371, 370, 386, 387), (373, 372, 388, 389), (347, 346, 390, 391), (361, 360, 392, 393), (357, 356, 394, 395), (359, 358, 396, 397), (349, 348, 398, 399), (355, 354, 400, 401), (351, 350, 402, 403), (353, 352, 404, 405), (345, 344, 406, 407), (21, 278, 406, 344), (66, 250, 400, 354), (55, 54, 350, 351), (218, 219, 393, 392), (279, 28, 345, 407), (75, 74, 356, 357), (198, 199, 387, 386), (251, 67, 355, 401), (154, 155, 377, 376), (278, 279, 407, 406), (36, 214, 390, 346), (150, 186, 384, 374), (215, 39, 347, 391), (187, 151, 375, 385), (234, 235, 397, 396), (62, 266, 404, 352), (91, 90, 360, 361), (214, 215, 391, 390), (267, 63, 353, 405), (131, 130, 370, 371), (111, 110, 364, 365), (74, 230, 394, 356), (138, 202, 388, 372), (170, 171, 381, 380), (231, 75, 357, 395), (151, 150, 374, 375), (67, 66, 354, 355), (203, 139, 373, 389), (250, 251, 401, 400), (47, 46, 348, 349), (110, 166, 378, 364), (230, 231, 395, 394), (87, 86, 358, 359), (167, 111, 365, 379), (46, 246, 398, 348), (166, 167, 379, 378), (90, 218, 392, 360), (186, 187, 385, 384), (247, 47, 349, 399), (219, 91, 361, 393), (63, 62, 352, 353), (98, 182, 382, 362), (118, 154, 376, 366), (266, 267, 405, 404), (123, 122, 368, 369), (246, 247, 399, 398), (183, 99, 363, 383), (155, 119, 367, 377), (60, 276, 481, 427), (8, 272, 480, 413), (56, 268, 479, 426), (52, 264, 478, 425), (64, 260, 477, 428), (48, 256, 476, 424), (68, 252, 475, 429), (44, 248, 474, 423), (84, 244, 473, 433), (40, 240, 472, 422), (80, 236, 471, 432), (72, 232, 470, 430), (88, 228, 469, 434), (76, 224, 468, 431), (92, 220, 467, 435), (34, 216, 466, 421), (116, 212, 465, 441), (32, 208, 464, 420), (140, 204, 463, 447), (12, 200, 462, 414), (136, 196, 461, 446), (132, 192, 460, 445), (144, 188, 459, 448), (128, 184, 458, 444), (148, 180, 457, 449), (100, 176, 456, 437), (124, 172, 455, 443), (96, 168, 454, 436), (120, 164, 453, 442), (104, 160, 452, 438), (112, 156, 451, 440), (108, 152, 450, 439), (184, 148, 449, 458), (176, 144, 448, 456), (192, 140, 447, 460), (200, 136, 446, 462), (188, 132, 445, 459), (196, 128, 444, 461), (160, 124, 443, 452), (168, 120, 442, 454), (152, 116, 441, 450), (208, 112, 440, 464), (164, 108, 439, 453), (156, 104, 438, 451), (172, 100, 437, 455), (180, 96, 436, 457), (224, 92, 435, 468), (216, 88, 434, 466), (232, 84, 433, 470), (240, 80, 432, 472), (236, 76, 431, 471), (228, 72, 430, 469), (256, 68, 429, 476), (248, 64, 428, 474), (264, 60, 427, 478), (272, 56, 426, 480), (260, 52, 425, 477), (268, 48, 424, 479), (244, 44, 423, 473), (252, 40, 422, 475), (212, 34, 421, 465), (220, 32, 420, 467), (621, 25, 419, 690), (692, 555, 418, 691), (555, 554, 417, 418), (25, 18, 416, 419), (204, 14, 415, 463), (3, 409, 800, 801), (2, 8, 413, 408), (276, 9, 412, 481), (412, 9, 808, 813), (14, 6, 410, 415), (18, 7, 411, 416), (554, 552, 409, 417), (16, 1, 552, 554), (31, 16, 554, 555), (627, 31, 555, 692), (427, 481, 551, 497), (413, 480, 550, 485), (426, 479, 549, 496), (425, 478, 548, 495), (428, 477, 547, 498), (424, 476, 546, 494), (429, 475, 545, 499), (423, 474, 544, 493), (433, 473, 543, 503), (422, 472, 542, 492), (432, 471, 541, 502), (430, 470, 540, 500), (434, 469, 539, 504), (431, 468, 538, 501), (435, 467, 537, 505), (421, 466, 536, 491), (441, 465, 535, 511), (420, 464, 534, 490), (447, 463, 533, 517), (414, 462, 532, 486), (446, 461, 531, 516), (445, 460, 530, 515), (448, 459, 529, 518), (444, 458, 528, 514), (449, 457, 527, 519), (437, 456, 526, 507), (443, 455, 525, 513), (436, 454, 524, 506), (442, 453, 523, 512), (438, 452, 522, 508), (440, 451, 521, 510), (439, 450, 520, 509), (474, 428, 576, 577), (456, 448, 518, 526), (460, 447, 517, 530), (539, 469, 575, 613), (459, 445, 515, 529), (519, 528, 608, 603), (452, 443, 513, 522), (493, 543, 615, 590), (442, 512, 600, 562), (464, 440, 510, 534), (469, 430, 574, 575), (451, 438, 508, 521), (455, 437, 507, 525), (441, 511, 599, 564), (468, 435, 505, 538), (412, 484, 588, 586), (495, 547, 617, 591), (472, 432, 502, 542), (471, 431, 501, 541), (536, 466, 571, 612), (476, 429, 499, 546), (439, 509, 598, 566), (535, 465, 585, 611), (480, 426, 496, 550), (470, 433, 572, 573), (479, 424, 494, 549), (497, 548, 618, 592), (475, 422, 492, 545), (466, 434, 570, 571), (467, 420, 490, 537), (690, 419, 489, 693), (419, 416, 488, 489), (463, 415, 487, 533), (411, 414, 486, 483), (408, 413, 485, 482), (498, 544, 616, 593), (412, 409, 552, 484), (415, 410, 553, 487), (416, 411, 483, 488), (557, 556, 603, 608), (559, 558, 602, 610), (561, 560, 601, 609), (563, 562, 600, 606), (565, 564, 599, 604), (567, 566, 598, 605), (569, 568, 597, 607), (571, 570, 596, 612), (573, 572, 595, 614), (575, 574, 594, 613), (577, 576, 593, 616), (579, 578, 592, 618), (581, 580, 591, 617), (583, 582, 590, 615), (585, 584, 589, 611), (587, 586, 588, 619), (540, 470, 573, 614), (444, 514, 601, 560), (491, 535, 611, 589), (478, 427, 578, 579), (516, 532, 610, 602), (446, 516, 602, 558), (477, 425, 580, 581), (543, 473, 583, 615), (421, 491, 589, 584), (514, 531, 609, 601), (544, 474, 577, 616), (473, 423, 582, 583), (458, 449, 556, 557), (449, 519, 603, 556), (423, 493, 590, 582), (512, 524, 606, 600), (520, 450, 565, 604), (511, 520, 604, 599), (465, 421, 584, 585), (547, 477, 581, 617), (484, 551, 619, 588), (425, 495, 591, 580), (462, 446, 558, 559), (548, 478, 579, 618), (509, 523, 605, 598), (523, 453, 567, 605), (427, 497, 592, 578), (461, 444, 560, 561), (524, 454, 563, 606), (428, 498, 593, 576), (551, 481, 587, 619), (506, 527, 607, 597), (454, 442, 562, 563), (430, 500, 594, 574), (450, 441, 564, 565), (527, 457, 569, 607), (504, 536, 612, 596), (528, 458, 557, 608), (503, 540, 614, 595), (453, 439, 566, 567), (433, 503, 595, 572), (481, 412, 586, 587), (434, 504, 596, 570), (531, 461, 561, 609), (500, 539, 613, 594), (457, 436, 568, 569), (532, 462, 559, 610), (436, 506, 597, 568), (763, 690, 693, 766), (767, 627, 692, 765), (765, 692, 691, 764), (695, 621, 690, 763), (708, 635, 689, 762), (698, 624, 688, 761), (707, 634, 687, 760), (706, 633, 686, 759), (709, 636, 685, 758), (705, 632, 684, 757), (710, 637, 683, 756), (681, 631, 776, 779), (631, 682, 777, 776), (713, 753, 790, 789), (713, 640, 679, 752), (711, 638, 678, 751), (715, 642, 677, 750), (712, 639, 676, 749), (716, 643, 675, 748), (702, 629, 674, 747), (722, 649, 673, 746), (701, 628, 672, 745), (728, 655, 671, 744), (699, 625, 670, 743), (727, 654, 669, 742), (726, 653, 668, 741), (729, 656, 667, 740), (725, 652, 666, 739), (730, 657, 665, 738), (718, 645, 664, 737), (724, 651, 663, 736), (717, 644, 662, 735), (723, 650, 661, 734), (719, 732, 798, 796), (646, 660, 793, 792), (722, 731, 774, 773), (739, 666, 657, 730), (737, 664, 656, 729), (741, 668, 655, 728), (743, 670, 654, 727), (740, 667, 653, 726), (742, 669, 652, 725), (733, 660, 651, 724), (735, 662, 650, 723), (649, 722, 773, 770), (745, 672, 648, 721), (658, 649, 770, 769), (732, 721, 797, 798), (736, 663, 645, 718), (738, 665, 644, 717), (749, 676, 643, 716), (747, 674, 642, 715), (751, 678, 641, 714), (640, 713, 789, 786), (752, 679, 639, 712), (750, 677, 638, 711), (757, 684, 637, 710), (755, 682, 636, 709), (759, 686, 635, 708), (761, 688, 634, 707), (758, 685, 633, 706), (760, 687, 632, 705), (754, 714, 781, 782), (680, 640, 786, 785), (746, 673, 629, 702), (748, 675, 628, 701), (744, 671, 626, 700), (696, 622, 625, 699), (694, 620, 624, 698), (762, 689, 623, 697), (697, 623, 627, 767), (766, 693, 622, 696), (700, 626, 621, 695), (764, 691, 620, 694), (408, 764, 694, 2), (14, 700, 695, 6), (553, 766, 696, 4), (10, 697, 767, 0), (277, 762, 697, 10), (2, 694, 698, 8), (4, 696, 699, 13), (204, 744, 700, 14), (220, 748, 701, 32), (213, 746, 702, 35), (252, 756, 703, 40), (245, 754, 704, 45), (268, 760, 705, 48), (261, 758, 706, 53), (272, 761, 707, 56), (265, 759, 708, 61), (249, 755, 709, 65), (256, 757, 710, 68), (229, 750, 711, 73), (236, 752, 712, 76), (240, 753, 713, 80), (233, 751, 714, 85), (217, 747, 715, 89), (224, 749, 716, 92), (181, 738, 717, 97), (172, 736, 718, 100), (156, 732, 719, 104), (165, 734, 720, 109), (208, 745, 721, 112), (153, 731, 722, 117), (169, 735, 723, 121), (160, 733, 724, 124), (197, 742, 725, 129), (188, 740, 726, 132), (201, 743, 727, 137), (192, 741, 728, 140), (176, 737, 729, 144), (185, 739, 730, 149), (109, 720, 731, 153), (112, 721, 732, 156), (104, 719, 733, 160), (121, 723, 734, 165), (97, 717, 735, 169), (124, 724, 736, 172), (100, 718, 737, 176), (149, 730, 738, 181), (129, 725, 739, 185), (144, 729, 740, 188), (132, 726, 741, 192), (137, 727, 742, 197), (13, 699, 743, 201), (140, 728, 744, 204), (32, 701, 745, 208), (117, 722, 746, 213), (35, 702, 747, 217), (92, 716, 748, 220), (76, 712, 749, 224), (89, 715, 750, 229), (73, 711, 751, 233), (80, 713, 752, 236), (40, 703, 753, 240), (85, 714, 754, 245), (45, 704, 755, 249), (68, 710, 756, 252), (48, 705, 757, 256), (65, 709, 758, 261), (53, 706, 759, 265), (56, 707, 760, 268), (8, 698, 761, 272), (61, 708, 762, 277), (6, 695, 763, 410), (482, 765, 764, 408), (0, 767, 765, 482), (410, 763, 766, 553), (772, 768, 769, 774), (774, 769, 770, 773), (775, 771, 768, 772), (731, 720, 772, 774), (720, 734, 775, 772), (734, 661, 771, 775), (647, 658, 769, 768), (661, 647, 768, 771), (780, 776, 777, 783), (781, 778, 779, 782), (782, 779, 776, 780), (704, 754, 782, 780), (682, 755, 783, 777), (755, 704, 780, 783), (641, 681, 779, 778), (714, 641, 778, 781), (788, 784, 785, 790), (790, 785, 786, 789), (791, 787, 784, 788), (753, 703, 788, 790), (683, 630, 784, 787), (703, 756, 791, 788), (756, 683, 787, 791), (630, 680, 785, 784), (796, 792, 793, 799), (797, 794, 795, 798), (798, 795, 792, 796), (660, 733, 799, 793), (659, 646, 792, 795), (733, 719, 796, 799), (648, 659, 795, 794), (721, 648, 794, 797), (809, 815, 807, 806), (804, 811, 810, 805), (803, 802, 814, 812), (808, 801, 800, 813), (1, 11, 806, 807), (12, 414, 814, 802), (7, 12, 802, 803), (9, 3, 801, 808), (414, 411, 812, 814), (483, 486, 811, 804), (5, 483, 804, 805), (15, 5, 805, 810), (411, 7, 803, 812), (11, 484, 809, 806), (552, 1, 807, 815), (409, 412, 813, 800)])
_uv = me_cube_001.uv_layers.new(name='UVMap')
_uv.uv.foreach_set('vector', [0.8855, 0.709, 0.8855, 0.7466, 0.9133, 0.7466, 0.9133, 0.709, 0.9101, 0.7038, 0.9103, 0.7422, 0.922, 0.7421, 0.9219, 0.7038, 0.02597, 0.7255, 0.02575, 0.7465, 0.01322, 0.7463, 0.01344, 0.7253, 0.4772, 0.7073, 0.477, 0.7452, 0.4636, 0.7452, 0.4638, 0.7073, 0.3686, 0.7338, 0.375, 0.7338, 0.375, 0.75, 0.3686, 0.75, 0.6314, 0.7338, 0.6314, 0.75, 0.6314, 0.75, 0.6314, 0.7338, 0.493, 0.2122, 0.48, 0.2122, 0.48, 0.1752, 0.493, 0.1752, 0.125, 0.7338, 0.1328, 0.7338, 0.1328, 0.75, 0.125, 0.75, 0.49, 0.7073, 0.4898, 0.7453, 0.477, 0.7452, 0.4772, 0.7073, 0.4648, 0.7068, 0.465, 0.7451, 0.4792, 0.745, 0.479, 0.7067, 0.8972, 0.7085, 0.897, 0.7464, 0.8858, 0.7464, 0.8861, 0.7085, 0.7218, 0.7466, 0.7079, 0.7466, 0.7079, 0.7615, 0.7218, 0.7615, 0.3609, 0.7338, 0.3686, 0.7338, 0.3686, 0.75, 0.3609, 0.75, 0.8961, 0.7039, 0.8962, 0.7423, 0.9103, 0.7422, 0.9101, 0.7038, 0.8941, 0.1998, 0.8961, 0.7039, 0.9101, 0.7038, 0.9081, 0.1997, 0.9002, 0.2095, 0.8972, 0.7085, 0.8861, 0.7085, 0.8891, 0.2095, 0.4628, 0.2027, 0.4648, 0.7068, 0.479, 0.7067, 0.477, 0.2026, 0.6088, 0.8372, 0.6088, 0.845, 0.6088, 0.845, 0.6088, 0.8372, 0.4802, 0.2083, 0.4772, 0.7073, 0.4638, 0.7073, 0.4668, 0.2083, 0.02525, 0.1962, 0.02597, 0.7255, 0.01344, 0.7253, 0.01272, 0.196, 0.9081, 0.1997, 0.9101, 0.7038, 0.9219, 0.7038, 0.9199, 0.1996, 0.8855, 0.2149, 0.8855, 0.709, 0.9133, 0.709, 0.9133, 0.2149, 0.8855, 0.1995, 0.8855, 0.2149, 0.9133, 0.2149, 0.9133, 0.1995, 0.9081, 0.184, 0.9081, 0.1997, 0.9199, 0.1996, 0.9198, 0.1839, 0.02534, 0.1877, 0.02525, 0.1962, 0.01272, 0.196, 0.01281, 0.1874, 0.4803, 0.1928, 0.4802, 0.2083, 0.4668, 0.2083, 0.4669, 0.1928, 0.4931, 0.1928, 0.493, 0.2084, 0.4802, 0.2083, 0.4803, 0.1928, 0.4628, 0.187, 0.4628, 0.2027, 0.477, 0.2026, 0.4769, 0.1869, 0.9003, 0.194, 0.9002, 0.2095, 0.8891, 0.2095, 0.8892, 0.194, 0.894, 0.1841, 0.8941, 0.1998, 0.9081, 0.1997, 0.9081, 0.184, 0.679, 0.1855, 0.6791, 0.2012, 0.6926, 0.2011, 0.6925, 0.1854, 0.6975, 0.1934, 0.6974, 0.2089, 0.6847, 0.2089, 0.6848, 0.1934, 0.6088, 0.7789, 0.6088, 0.786, 0.6088, 0.786, 0.6088, 0.7789, 0.6791, 0.2012, 0.6811, 0.7054, 0.6946, 0.7053, 0.6926, 0.2011, 0.6811, 0.7054, 0.6813, 0.7437, 0.6947, 0.7436, 0.6946, 0.7053, 0.2433, 0.7338, 0.2507, 0.7338, 0.2507, 0.75, 0.2433, 0.75, 0.6944, 0.7079, 0.6941, 0.7459, 0.6814, 0.7458, 0.6816, 0.7079, 0.7007, 0.2122, 0.6878, 0.2122, 0.6878, 0.1752, 0.7007, 0.1752, 0.1843, 0.7338, 0.1917, 0.7338, 0.1917, 0.75, 0.1843, 0.75, 0.5733, 0.7061, 0.5735, 0.7444, 0.5869, 0.7443, 0.5868, 0.706, 0.5713, 0.2019, 0.5733, 0.7061, 0.5868, 0.706, 0.5848, 0.2018, 0.5712, 0.1863, 0.5713, 0.2019, 0.5848, 0.2018, 0.5847, 0.1862, 0.5953, 0.1931, 0.5952, 0.2086, 0.5825, 0.2086, 0.5825, 0.1931, 0.6591, 0.2088, 0.6719, 0.2089, 0.6719, 0.2089, 0.6591, 0.2088, 0.5922, 0.7076, 0.592, 0.7456, 0.5792, 0.7455, 0.5794, 0.7076, 0.5969, 0.2122, 0.5839, 0.2122, 0.5839, 0.1752, 0.5969, 0.1752, 0.5174, 0.1866, 0.5174, 0.2023, 0.5309, 0.2022, 0.5308, 0.1865, 0.5174, 0.2023, 0.5194, 0.7064, 0.5329, 0.7064, 0.5309, 0.2022, 0.5194, 0.7064, 0.5196, 0.7448, 0.5331, 0.7447, 0.5329, 0.7064, 0.1549, 0.7338, 0.1622, 0.7338, 0.1622, 0.75, 0.1549, 0.75, 0.5442, 0.193, 0.5441, 0.2085, 0.5314, 0.2085, 0.5314, 0.193, 0.4772, 0.7073, 0.4802, 0.2083, 0.4802, 0.2083, 0.4772, 0.7073, 0.5411, 0.7075, 0.5408, 0.7454, 0.5281, 0.7454, 0.5283, 0.7075, 0.5449, 0.2122, 0.5319, 0.2122, 0.5319, 0.1752, 0.5449, 0.1752, 0.1401, 0.7338, 0.1475, 0.7338, 0.1475, 0.75, 0.1401, 0.75, 0.4925, 0.7066, 0.4926, 0.745, 0.5061, 0.7449, 0.506, 0.7065, 0.4905, 0.2025, 0.4925, 0.7066, 0.506, 0.7065, 0.5039, 0.2024, 0.4904, 0.1868, 0.4905, 0.2025, 0.5039, 0.2024, 0.5039, 0.1867, 0.5187, 0.1929, 0.5186, 0.2084, 0.5058, 0.2084, 0.5059, 0.1929, 0.3956, 0.8523, 0.6088, 0.8523, 0.6088, 0.8523, 0.3956, 0.8523, 0.5156, 0.7074, 0.5153, 0.7454, 0.5026, 0.7453, 0.5028, 0.7074, 0.5189, 0.2122, 0.506, 0.2122, 0.506, 0.1752, 0.5189, 0.1752, 0.5709, 0.2122, 0.5579, 0.2122, 0.5579, 0.1752, 0.5709, 0.1752, 0.5667, 0.7076, 0.5664, 0.7455, 0.5537, 0.7455, 0.5539, 0.7075, 0.6088, 0.8817, 0.6088, 0.8891, 0.6088, 0.8891, 0.6088, 0.8817, 0.5698, 0.1931, 0.5697, 0.2086, 0.5569, 0.2085, 0.557, 0.193, 0.5443, 0.1864, 0.5443, 0.2021, 0.5578, 0.202, 0.5578, 0.1863, 0.5443, 0.2021, 0.5463, 0.7063, 0.5598, 0.7062, 0.5578, 0.202, 0.5463, 0.7063, 0.5465, 0.7446, 0.56, 0.7445, 0.5598, 0.7062, 0.1696, 0.7338, 0.177, 0.7338, 0.177, 0.75, 0.1696, 0.75, 0.6488, 0.2122, 0.6358, 0.2122, 0.6358, 0.1752, 0.6488, 0.1752, 0.6433, 0.7078, 0.6431, 0.7457, 0.6303, 0.7457, 0.6305, 0.7077, 0.7992, 0.2092, 0.7962, 0.7082, 0.7962, 0.7082, 0.7992, 0.2092, 0.6464, 0.1933, 0.6463, 0.2088, 0.6336, 0.2087, 0.6337, 0.1932, 0.2138, 0.7338, 0.2212, 0.7338, 0.2212, 0.75, 0.2138, 0.75, 0.6272, 0.7057, 0.6274, 0.7441, 0.6408, 0.744, 0.6407, 0.7056, 0.6252, 0.2016, 0.6272, 0.7057, 0.6407, 0.7056, 0.6387, 0.2015, 0.6251, 0.1859, 0.6252, 0.2016, 0.6387, 0.2015, 0.6386, 0.1858, 0.5982, 0.1861, 0.5983, 0.2017, 0.6117, 0.2017, 0.6117, 0.186, 0.5983, 0.2017, 0.6003, 0.7059, 0.6137, 0.7058, 0.6117, 0.2017, 0.6003, 0.7059, 0.6004, 0.7442, 0.6139, 0.7442, 0.6137, 0.7058, 0.1991, 0.7338, 0.2064, 0.7338, 0.2064, 0.75, 0.1991, 0.75, 0.6229, 0.2122, 0.6099, 0.2122, 0.6099, 0.1752, 0.6229, 0.1752, 0.6178, 0.7077, 0.6175, 0.7456, 0.6048, 0.7456, 0.605, 0.7077, 0.6305, 0.7077, 0.6336, 0.2087, 0.6336, 0.2087, 0.6305, 0.7077, 0.6209, 0.1932, 0.6208, 0.2087, 0.608, 0.2087, 0.6081, 0.1932, 0.672, 0.1933, 0.6719, 0.2089, 0.6591, 0.2088, 0.6592, 0.1933, 0.3956, 0.8817, 0.6088, 0.8817, 0.6088, 0.8817, 0.3956, 0.8817, 0.6689, 0.7079, 0.6686, 0.7458, 0.6559, 0.7458, 0.6561, 0.7078, 0.6748, 0.2122, 0.6618, 0.2122, 0.6618, 0.1752, 0.6748, 0.1752, 0.2286, 0.7338, 0.2359, 0.7338, 0.2359, 0.75, 0.2286, 0.75, 0.6542, 0.7056, 0.6543, 0.7439, 0.6678, 0.7438, 0.6676, 0.7055, 0.6521, 0.2014, 0.6542, 0.7056, 0.6676, 0.7055, 0.6656, 0.2013, 0.6521, 0.1857, 0.6521, 0.2014, 0.6656, 0.2013, 0.6656, 0.1856, 0.8043, 0.2122, 0.7912, 0.2122, 0.7912, 0.1752, 0.8043, 0.1752, 0.7962, 0.7082, 0.796, 0.7462, 0.7831, 0.7461, 0.7834, 0.7082, 0.3956, 0.9259, 0.6088, 0.9259, 0.6088, 0.9259, 0.3956, 0.9259, 0.7993, 0.1937, 0.7992, 0.2092, 0.7864, 0.2092, 0.7865, 0.1937, 0.7867, 0.1848, 0.7868, 0.2005, 0.7998, 0.2004, 0.7998, 0.1847, 0.7868, 0.2005, 0.7888, 0.7047, 0.8018, 0.7046, 0.7998, 0.2004, 0.7888, 0.7047, 0.789, 0.743, 0.802, 0.7429, 0.8018, 0.7046, 0.3022, 0.7338, 0.3093, 0.7338, 0.3093, 0.75, 0.3022, 0.75, 0.2727, 0.7338, 0.28, 0.7338, 0.28, 0.75, 0.2727, 0.75, 0.7348, 0.705, 0.735, 0.7433, 0.7484, 0.7433, 0.7482, 0.7049, 0.7328, 0.2009, 0.7348, 0.705, 0.7482, 0.7049, 0.7462, 0.2008, 0.7327, 0.1852, 0.7328, 0.2009, 0.7462, 0.2008, 0.7461, 0.1851, 0.7532, 0.2122, 0.7395, 0.2122, 0.7395, 0.1752, 0.7532, 0.1752, 0.746, 0.7081, 0.7457, 0.746, 0.7323, 0.746, 0.7325, 0.708, 0.6816, 0.7079, 0.6847, 0.2089, 0.6847, 0.2089, 0.6816, 0.7079, 0.7491, 0.1936, 0.749, 0.2091, 0.7355, 0.209, 0.7356, 0.1935, 0.7059, 0.1854, 0.706, 0.201, 0.7194, 0.2009, 0.7193, 0.1853, 0.706, 0.201, 0.708, 0.7052, 0.7214, 0.7051, 0.7194, 0.2009, 0.708, 0.7052, 0.7081, 0.7435, 0.7215, 0.7434, 0.7214, 0.7051, 0.258, 0.7338, 0.2653, 0.7338, 0.2653, 0.75, 0.258, 0.75, 0.7266, 0.2122, 0.7136, 0.2122, 0.7136, 0.1752, 0.7266, 0.1752, 0.7198, 0.708, 0.7196, 0.7459, 0.7068, 0.7459, 0.7071, 0.708, 0.5314, 0.2085, 0.5441, 0.2085, 0.5441, 0.2085, 0.5314, 0.2085, 0.7229, 0.1935, 0.7228, 0.209, 0.7101, 0.209, 0.7102, 0.1935, 0.7741, 0.1936, 0.774, 0.2091, 0.761, 0.2091, 0.761, 0.1936, 0.5028, 0.7074, 0.5058, 0.2084, 0.5058, 0.2084, 0.5028, 0.7074, 0.771, 0.7081, 0.7708, 0.7461, 0.7577, 0.746, 0.7579, 0.7081, 0.7786, 0.2122, 0.7654, 0.2122, 0.7654, 0.1752, 0.7786, 0.1752, 0.2878, 0.7338, 0.2947, 0.7338, 0.2947, 0.75, 0.2878, 0.75, 0.7624, 0.7048, 0.7626, 0.7432, 0.7752, 0.7431, 0.775, 0.7047, 0.7604, 0.2007, 0.7624, 0.7048, 0.775, 0.7047, 0.773, 0.2006, 0.7603, 0.185, 0.7604, 0.2007, 0.773, 0.2006, 0.773, 0.1849, 0.8502, 0.1939, 0.8501, 0.2094, 0.8377, 0.2093, 0.8378, 0.1938, 0.8594, 0.7084, 0.8624, 0.2094, 0.8624, 0.2094, 0.8594, 0.7084, 0.847, 0.7084, 0.8468, 0.7463, 0.8345, 0.7463, 0.8347, 0.7083, 0.856, 0.2122, 0.8434, 0.2122, 0.8434, 0.1752, 0.856, 0.1752, 0.8404, 0.1845, 0.8404, 0.2001, 0.854, 0.2, 0.8539, 0.1844, 0.8404, 0.2001, 0.8425, 0.7043, 0.856, 0.7042, 0.854, 0.2, 0.8425, 0.7043, 0.8426, 0.7426, 0.8561, 0.7425, 0.856, 0.7042, 0.3315, 0.7338, 0.339, 0.7338, 0.339, 0.75, 0.3315, 0.75, 0.8821, 0.2122, 0.8685, 0.2122, 0.8685, 0.1752, 0.8821, 0.1752, 0.8727, 0.7084, 0.8725, 0.7464, 0.8592, 0.7463, 0.8594, 0.7084, 0.6336, 0.2087, 0.6463, 0.2088, 0.6463, 0.2088, 0.6336, 0.2087, 0.8758, 0.1939, 0.8757, 0.2094, 0.8624, 0.2094, 0.8625, 0.1939, 0.8669, 0.1843, 0.867, 0.2, 0.88, 0.1999, 0.8799, 0.1842, 0.867, 0.2, 0.869, 0.7041, 0.882, 0.704, 0.88, 0.1999, 0.869, 0.7041, 0.8692, 0.7424, 0.8822, 0.7424, 0.882, 0.704, 0.3461, 0.7338, 0.3532, 0.7338, 0.3532, 0.75, 0.3461, 0.75, 0.3167, 0.7338, 0.3241, 0.7338, 0.3241, 0.75, 0.3167, 0.75, 0.8154, 0.7045, 0.8155, 0.7428, 0.8291, 0.7427, 0.8289, 0.7044, 0.8134, 0.2003, 0.8154, 0.7045, 0.8289, 0.7044, 0.8269, 0.2002, 0.8133, 0.1846, 0.8134, 0.2003, 0.8269, 0.2002, 0.8268, 0.1846, 0.825, 0.1938, 0.8249, 0.2093, 0.8121, 0.2093, 0.8122, 0.1937, 0.6088, 0.9554, 0.6088, 0.9628, 0.6088, 0.9628, 0.6088, 0.9554, 0.8219, 0.7083, 0.8216, 0.7462, 0.8088, 0.7462, 0.809, 0.7082, 0.8304, 0.2122, 0.8173, 0.2122, 0.8173, 0.1752, 0.8304, 0.1752, 0.7356, 0.1935, 0.7355, 0.209, 0.7228, 0.209, 0.7229, 0.1935, 0.7355, 0.209, 0.7325, 0.708, 0.7198, 0.708, 0.7228, 0.209, 0.7325, 0.708, 0.7323, 0.746, 0.7196, 0.7459, 0.7198, 0.708, 0.7395, 0.2122, 0.7266, 0.2122, 0.7266, 0.1752, 0.7395, 0.1752, 0.7193, 0.1853, 0.7194, 0.2009, 0.7328, 0.2009, 0.7327, 0.1852, 0.8913, 0.2323, 0.8924, 0.7053, 0.8924, 0.7053, 0.8913, 0.2323, 0.7214, 0.7051, 0.7215, 0.7434, 0.735, 0.7433, 0.7348, 0.705, 0.2653, 0.7338, 0.2727, 0.7338, 0.2727, 0.75, 0.2653, 0.75, 0.7461, 0.1851, 0.7462, 0.2008, 0.7604, 0.2007, 0.7603, 0.185, 0.588, 0.2274, 0.6015, 0.2276, 0.6015, 0.2276, 0.588, 0.2274, 0.7482, 0.7049, 0.7484, 0.7433, 0.7626, 0.7432, 0.7624, 0.7048, 0.28, 0.7338, 0.2878, 0.7338, 0.2878, 0.75, 0.28, 0.75, 0.761, 0.1936, 0.761, 0.2091, 0.749, 0.2091, 0.7491, 0.1936, 0.761, 0.2091, 0.7579, 0.7081, 0.746, 0.7081, 0.749, 0.2091, 0.7579, 0.7081, 0.7577, 0.746, 0.7457, 0.746, 0.746, 0.7081, 0.7654, 0.2122, 0.7532, 0.2122, 0.7532, 0.1752, 0.7654, 0.1752, 0.7912, 0.2122, 0.7786, 0.2122, 0.7786, 0.1752, 0.7912, 0.1752, 0.7834, 0.7082, 0.7831, 0.7461, 0.7708, 0.7461, 0.771, 0.7081, 0.7864, 0.2092, 0.7834, 0.7082, 0.771, 0.7081, 0.774, 0.2091, 0.7865, 0.1937, 0.7864, 0.2092, 0.774, 0.2091, 0.7741, 0.1936, 0.2947, 0.7338, 0.3022, 0.7338, 0.3022, 0.75, 0.2947, 0.75, 0.775, 0.7047, 0.7752, 0.7431, 0.789, 0.743, 0.7888, 0.7047, 0.3956, 0.4711, 0.3956, 0.464, 0.3956, 0.464, 0.3956, 0.4711, 0.773, 0.1849, 0.773, 0.2006, 0.7868, 0.2005, 0.7867, 0.1848, 0.7998, 0.1847, 0.7998, 0.2004, 0.8134, 0.2003, 0.8133, 0.1846, 0.6088, 0.2946, 0.3956, 0.2946, 0.3956, 0.2946, 0.6088, 0.2946, 0.8018, 0.7046, 0.802, 0.7429, 0.8155, 0.7428, 0.8154, 0.7045, 0.3093, 0.7338, 0.3167, 0.7338, 0.3167, 0.75, 0.3093, 0.75, 0.8122, 0.1937, 0.8121, 0.2093, 0.7992, 0.2092, 0.7993, 0.1937, 0.8121, 0.2093, 0.809, 0.7082, 0.7962, 0.7082, 0.7992, 0.2092, 0.809, 0.7082, 0.8088, 0.7462, 0.796, 0.7462, 0.7962, 0.7082, 0.8173, 0.2122, 0.8043, 0.2122, 0.8043, 0.1752, 0.8173, 0.1752, 0.8434, 0.2122, 0.8304, 0.2122, 0.8304, 0.1752, 0.8434, 0.1752, 0.8347, 0.7083, 0.8345, 0.7463, 0.8216, 0.7462, 0.8219, 0.7083, 0.8377, 0.2093, 0.8347, 0.7083, 0.8219, 0.7083, 0.8249, 0.2093, 0.8378, 0.1938, 0.8377, 0.2093, 0.8249, 0.2093, 0.825, 0.1938, 0.3241, 0.7338, 0.3315, 0.7338, 0.3315, 0.75, 0.3241, 0.75, 0.8289, 0.7044, 0.8291, 0.7427, 0.8426, 0.7426, 0.8425, 0.7043, 0.6088, 0.4197, 0.6088, 0.4272, 0.6088, 0.4272, 0.6088, 0.4197, 0.8268, 0.1846, 0.8269, 0.2002, 0.8404, 0.2001, 0.8404, 0.1845, 0.339, 0.7338, 0.3461, 0.7338, 0.3461, 0.75, 0.339, 0.75, 0.856, 0.7042, 0.8561, 0.7425, 0.8692, 0.7424, 0.869, 0.7041, 0.3956, 0.3903, 0.6088, 0.3903, 0.6088, 0.3903, 0.3956, 0.3903, 0.8539, 0.1844, 0.854, 0.2, 0.867, 0.2, 0.8669, 0.1843, 0.8685, 0.2122, 0.856, 0.2122, 0.856, 0.1752, 0.8685, 0.1752, 0.8594, 0.7084, 0.8592, 0.7463, 0.8468, 0.7463, 0.847, 0.7084, 0.8624, 0.2094, 0.8594, 0.7084, 0.847, 0.7084, 0.8501, 0.2094, 0.8625, 0.1939, 0.8624, 0.2094, 0.8501, 0.2094, 0.8502, 0.1939, 0.8892, 0.194, 0.8891, 0.2095, 0.8757, 0.2094, 0.8758, 0.1939, 0.8891, 0.2095, 0.8861, 0.7085, 0.8727, 0.7084, 0.8757, 0.2094, 0.8861, 0.7085, 0.8858, 0.7464, 0.8725, 0.7464, 0.8727, 0.7084, 0.8956, 0.2122, 0.8821, 0.2122, 0.8821, 0.1752, 0.8956, 0.1752, 0.8799, 0.1842, 0.88, 0.1999, 0.8941, 0.1998, 0.894, 0.1841, 0.6088, 0.464, 0.6088, 0.4711, 0.6088, 0.4711, 0.6088, 0.464, 0.882, 0.704, 0.8822, 0.7424, 0.8962, 0.7423, 0.8961, 0.7039, 0.3532, 0.7338, 0.3609, 0.7338, 0.3609, 0.75, 0.3532, 0.75, 0.2507, 0.7338, 0.258, 0.7338, 0.258, 0.75, 0.2507, 0.75, 0.6946, 0.7053, 0.6947, 0.7436, 0.7081, 0.7435, 0.708, 0.7052, 0.3956, 0.4782, 0.6088, 0.4782, 0.6088, 0.4782, 0.3956, 0.4782, 0.6925, 0.1854, 0.6926, 0.2011, 0.706, 0.201, 0.7059, 0.1854, 0.7136, 0.2122, 0.7007, 0.2122, 0.7007, 0.1752, 0.7136, 0.1752, 0.7071, 0.708, 0.7068, 0.7459, 0.6941, 0.7459, 0.6944, 0.7079, 0.7101, 0.209, 0.7071, 0.708, 0.6944, 0.7079, 0.6974, 0.2089, 0.7102, 0.1935, 0.7101, 0.209, 0.6974, 0.2089, 0.6975, 0.1934, 0.6878, 0.2122, 0.6748, 0.2122, 0.6748, 0.1752, 0.6878, 0.1752, 0.6816, 0.7079, 0.6814, 0.7458, 0.6686, 0.7458, 0.6689, 0.7079, 0.6847, 0.2089, 0.6816, 0.7079, 0.6689, 0.7079, 0.6719, 0.2089, 0.6848, 0.1934, 0.6847, 0.2089, 0.6719, 0.2089, 0.672, 0.1933, 0.2359, 0.7338, 0.2433, 0.7338, 0.2433, 0.75, 0.2359, 0.75, 0.6676, 0.7055, 0.6678, 0.7438, 0.6813, 0.7437, 0.6811, 0.7054, 0.3956, 0.3757, 0.6088, 0.3757, 0.6088, 0.3757, 0.3956, 0.3757, 0.6656, 0.1856, 0.6656, 0.2013, 0.6791, 0.2012, 0.679, 0.1855, 0.6386, 0.1858, 0.6387, 0.2015, 0.6521, 0.2014, 0.6521, 0.1857, 0.7462, 0.2299, 0.7594, 0.2302, 0.7594, 0.2302, 0.7462, 0.2299, 0.6407, 0.7056, 0.6408, 0.744, 0.6543, 0.7439, 0.6542, 0.7056, 0.2212, 0.7338, 0.2286, 0.7338, 0.2286, 0.75, 0.2212, 0.75, 0.6592, 0.1933, 0.6591, 0.2088, 0.6463, 0.2088, 0.6464, 0.1933, 0.6591, 0.2088, 0.6561, 0.7078, 0.6433, 0.7078, 0.6463, 0.2088, 0.6561, 0.7078, 0.6559, 0.7458, 0.6431, 0.7457, 0.6433, 0.7078, 0.6618, 0.2122, 0.6488, 0.2122, 0.6488, 0.1752, 0.6618, 0.1752, 0.6337, 0.1932, 0.6336, 0.2087, 0.6208, 0.2087, 0.6209, 0.1932, 0.6336, 0.2087, 0.6305, 0.7077, 0.6178, 0.7077, 0.6208, 0.2087, 0.6305, 0.7077, 0.6303, 0.7457, 0.6175, 0.7456, 0.6178, 0.7077, 0.6358, 0.2122, 0.6229, 0.2122, 0.6229, 0.1752, 0.6358, 0.1752, 0.6117, 0.186, 0.6117, 0.2017, 0.6252, 0.2016, 0.6251, 0.1859, 0.3956, 0.4343, 0.6088, 0.4343, 0.6088, 0.4343, 0.3956, 0.4343, 0.6137, 0.7058, 0.6139, 0.7442, 0.6274, 0.7441, 0.6272, 0.7057, 0.2064, 0.7338, 0.2138, 0.7338, 0.2138, 0.75, 0.2064, 0.75, 0.1917, 0.7338, 0.1991, 0.7338, 0.1991, 0.75, 0.1917, 0.75, 0.5868, 0.706, 0.5869, 0.7443, 0.6004, 0.7442, 0.6003, 0.7059, 0.3956, 0.2946, 0.3956, 0.2872, 0.3956, 0.2872, 0.3956, 0.2946, 0.5847, 0.1862, 0.5848, 0.2018, 0.5983, 0.2017, 0.5982, 0.1861, 0.6099, 0.2122, 0.5969, 0.2122, 0.5969, 0.1752, 0.6099, 0.1752, 0.605, 0.7077, 0.6048, 0.7456, 0.592, 0.7456, 0.5922, 0.7076, 0.608, 0.2087, 0.605, 0.7077, 0.5922, 0.7076, 0.5952, 0.2086, 0.6081, 0.1932, 0.608, 0.2087, 0.5952, 0.2086, 0.5953, 0.1931, 0.5825, 0.1931, 0.5825, 0.2086, 0.5697, 0.2086, 0.5698, 0.1931, 0.5825, 0.2086, 0.5794, 0.7076, 0.5667, 0.7076, 0.5697, 0.2086, 0.5794, 0.7076, 0.5792, 0.7455, 0.5664, 0.7455, 0.5667, 0.7076, 0.5839, 0.2122, 0.5709, 0.2122, 0.5709, 0.1752, 0.5839, 0.1752, 0.5578, 0.1863, 0.5578, 0.202, 0.5713, 0.2019, 0.5712, 0.1863, 0.6088, 0.3314, 0.6088, 0.3388, 0.6088, 0.3388, 0.6088, 0.3314, 0.5598, 0.7062, 0.56, 0.7445, 0.5735, 0.7444, 0.5733, 0.7061, 0.177, 0.7338, 0.1843, 0.7338, 0.1843, 0.75, 0.177, 0.75, 0.1622, 0.7338, 0.1696, 0.7338, 0.1696, 0.75, 0.1622, 0.75, 0.5329, 0.7064, 0.5331, 0.7447, 0.5465, 0.7446, 0.5463, 0.7063, 0.5631, 0.6999, 0.5619, 0.2269, 0.5619, 0.2269, 0.5631, 0.6999, 0.5308, 0.1865, 0.5309, 0.2022, 0.5443, 0.2021, 0.5443, 0.1864, 0.5579, 0.2122, 0.5449, 0.2122, 0.5449, 0.1752, 0.5579, 0.1752, 0.5539, 0.7075, 0.5537, 0.7455, 0.5408, 0.7454, 0.5411, 0.7075, 0.5569, 0.2085, 0.5539, 0.7075, 0.5411, 0.7075, 0.5441, 0.2085, 0.557, 0.193, 0.5569, 0.2085, 0.5441, 0.2085, 0.5442, 0.193, 0.5319, 0.2122, 0.5189, 0.2122, 0.5189, 0.1752, 0.5319, 0.1752, 0.5283, 0.7075, 0.5281, 0.7454, 0.5153, 0.7454, 0.5156, 0.7074, 0.5314, 0.2085, 0.5283, 0.7075, 0.5156, 0.7074, 0.5186, 0.2084, 0.5314, 0.193, 0.5314, 0.2085, 0.5186, 0.2084, 0.5187, 0.1929, 0.1475, 0.7338, 0.1549, 0.7338, 0.1549, 0.75, 0.1475, 0.75, 0.506, 0.7065, 0.5061, 0.7449, 0.5196, 0.7448, 0.5194, 0.7064, 0.6088, 0.2872, 0.6088, 0.2946, 0.6088, 0.2946, 0.6088, 0.2872, 0.5039, 0.1867, 0.5039, 0.2024, 0.5174, 0.2023, 0.5174, 0.1866, 0.4769, 0.1869, 0.477, 0.2026, 0.4905, 0.2025, 0.4904, 0.1868, 0.484, 0.6986, 0.4829, 0.2256, 0.4829, 0.2256, 0.484, 0.6986, 0.479, 0.7067, 0.4792, 0.745, 0.4926, 0.745, 0.4925, 0.7066, 0.1328, 0.7338, 0.1401, 0.7338, 0.1401, 0.75, 0.1328, 0.75, 0.5059, 0.1929, 0.5058, 0.2084, 0.493, 0.2084, 0.4931, 0.1928, 0.5058, 0.2084, 0.5028, 0.7074, 0.49, 0.7073, 0.493, 0.2084, 0.5028, 0.7074, 0.5026, 0.7453, 0.4898, 0.7453, 0.49, 0.7073, 0.506, 0.2122, 0.493, 0.2122, 0.493, 0.1752, 0.506, 0.1752, 0.493, 0.2084, 0.49, 0.7073, 0.4772, 0.7073, 0.4802, 0.2083, 0.6974, 0.2089, 0.6944, 0.7079, 0.6816, 0.7079, 0.6847, 0.2089, 0.5952, 0.2086, 0.5922, 0.7076, 0.5794, 0.7076, 0.5825, 0.2086, 0.5441, 0.2085, 0.5411, 0.7075, 0.5283, 0.7075, 0.5314, 0.2085, 0.5186, 0.2084, 0.5156, 0.7074, 0.5028, 0.7074, 0.5058, 0.2084, 0.5697, 0.2086, 0.5667, 0.7076, 0.5539, 0.7075, 0.5569, 0.2085, 0.6463, 0.2088, 0.6433, 0.7078, 0.6305, 0.7077, 0.6336, 0.2087, 0.6208, 0.2087, 0.6178, 0.7077, 0.605, 0.7077, 0.608, 0.2087, 0.6719, 0.2089, 0.6689, 0.7079, 0.6561, 0.7078, 0.6591, 0.2088, 0.7992, 0.2092, 0.7962, 0.7082, 0.7834, 0.7082, 0.7864, 0.2092, 0.749, 0.2091, 0.746, 0.7081, 0.7325, 0.708, 0.7355, 0.209, 0.7228, 0.209, 0.7198, 0.708, 0.7071, 0.708, 0.7101, 0.209, 0.774, 0.2091, 0.771, 0.7081, 0.7579, 0.7081, 0.761, 0.2091, 0.8501, 0.2094, 0.847, 0.7084, 0.8347, 0.7083, 0.8377, 0.2093, 0.8757, 0.2094, 0.8727, 0.7084, 0.8594, 0.7084, 0.8624, 0.2094, 0.8249, 0.2093, 0.8219, 0.7083, 0.809, 0.7082, 0.8121, 0.2093, 0.8377, 0.2093, 0.8501, 0.2094, 0.8501, 0.2094, 0.8377, 0.2093, 0.6208, 0.2087, 0.6178, 0.7077, 0.6178, 0.7077, 0.6208, 0.2087, 0.7355, 0.209, 0.749, 0.2091, 0.749, 0.2091, 0.7355, 0.209, 0.6561, 0.7078, 0.6591, 0.2088, 0.6591, 0.2088, 0.6561, 0.7078, 0.6088, 0.7935, 0.6088, 0.8009, 0.6088, 0.8009, 0.6088, 0.7935, 0.5441, 0.2085, 0.5411, 0.7075, 0.5411, 0.7075, 0.5441, 0.2085, 0.7071, 0.708, 0.7101, 0.209, 0.7101, 0.209, 0.7071, 0.708, 0.8121, 0.2093, 0.8249, 0.2093, 0.8249, 0.2093, 0.8121, 0.2093, 0.6088, 0.9407, 0.6088, 0.948, 0.6088, 0.948, 0.6088, 0.9407, 0.8347, 0.7083, 0.8377, 0.2093, 0.8377, 0.2093, 0.8347, 0.7083, 0.6088, 0.9259, 0.6088, 0.9333, 0.6088, 0.9333, 0.6088, 0.9259, 0.5569, 0.2085, 0.5697, 0.2086, 0.5697, 0.2086, 0.5569, 0.2085, 0.5283, 0.7075, 0.5314, 0.2085, 0.5314, 0.2085, 0.5283, 0.7075, 0.5825, 0.2086, 0.5952, 0.2086, 0.5952, 0.2086, 0.5825, 0.2086, 0.6088, 0.9112, 0.6088, 0.9186, 0.6088, 0.9186, 0.6088, 0.9112, 0.8501, 0.2094, 0.847, 0.7084, 0.847, 0.7084, 0.8501, 0.2094, 0.3956, 0.8228, 0.6088, 0.8228, 0.6088, 0.8228, 0.3956, 0.8228, 0.608, 0.2087, 0.6208, 0.2087, 0.6208, 0.2087, 0.608, 0.2087, 0.493, 0.2084, 0.49, 0.7073, 0.49, 0.7073, 0.493, 0.2084, 0.5539, 0.7075, 0.5569, 0.2085, 0.5569, 0.2085, 0.5539, 0.7075, 0.3956, 0.9407, 0.6088, 0.9407, 0.6088, 0.9407, 0.3956, 0.9407, 0.4802, 0.2083, 0.493, 0.2084, 0.493, 0.2084, 0.4802, 0.2083, 0.6088, 0.9701, 0.6088, 0.9775, 0.6088, 0.9775, 0.6088, 0.9701, 0.5058, 0.2084, 0.5186, 0.2084, 0.5186, 0.2084, 0.5058, 0.2084, 0.6088, 0.8228, 0.6088, 0.8303, 0.6088, 0.8303, 0.6088, 0.8228, 0.6974, 0.2089, 0.6944, 0.7079, 0.6944, 0.7079, 0.6974, 0.2089, 0.8249, 0.2093, 0.8219, 0.7083, 0.8219, 0.7083, 0.8249, 0.2093, 0.761, 0.2091, 0.774, 0.2091, 0.774, 0.2091, 0.761, 0.2091, 0.7325, 0.708, 0.7355, 0.209, 0.7355, 0.209, 0.7325, 0.708, 0.809, 0.7082, 0.8121, 0.2093, 0.8121, 0.2093, 0.809, 0.7082, 0.7579, 0.7081, 0.761, 0.2091, 0.761, 0.2091, 0.7579, 0.7081, 0.5186, 0.2084, 0.5156, 0.7074, 0.5156, 0.7074, 0.5186, 0.2084, 0.5794, 0.7076, 0.5825, 0.2086, 0.5825, 0.2086, 0.5794, 0.7076, 0.6088, 0.8083, 0.6088, 0.8157, 0.6088, 0.8157, 0.6088, 0.8083, 0.6463, 0.2088, 0.6433, 0.7078, 0.6433, 0.7078, 0.6463, 0.2088, 0.7864, 0.2092, 0.7992, 0.2092, 0.7992, 0.2092, 0.7864, 0.2092, 0.8757, 0.2094, 0.8727, 0.7084, 0.8727, 0.7084, 0.8757, 0.2094, 0.6088, 0.7641, 0.6088, 0.7718, 0.6088, 0.7718, 0.6088, 0.7641, 0.6088, 0.8523, 0.6088, 0.8597, 0.6088, 0.8597, 0.6088, 0.8523, 0.6088, 0.867, 0.6088, 0.8743, 0.6088, 0.8743, 0.6088, 0.867, 0.6088, 0.9849, 0.6088, 0.9922, 0.6088, 0.9922, 0.6088, 0.9849, 0.605, 0.7077, 0.608, 0.2087, 0.608, 0.2087, 0.605, 0.7077, 0.8624, 0.2094, 0.8757, 0.2094, 0.8757, 0.2094, 0.8624, 0.2094, 0.7101, 0.209, 0.7228, 0.209, 0.7228, 0.209, 0.7101, 0.209, 0.6847, 0.2089, 0.6974, 0.2089, 0.6974, 0.2089, 0.6847, 0.2089, 0.6088, 0.8157, 0.3956, 0.8157, 0.3956, 0.8157, 0.6088, 0.8157, 0.749, 0.2091, 0.746, 0.7081, 0.746, 0.7081, 0.749, 0.2091, 0.6088, 0.8964, 0.6088, 0.9038, 0.6088, 0.9038, 0.6088, 0.8964, 0.7194, 0.2009, 0.7214, 0.7051, 0.7348, 0.705, 0.7328, 0.2009, 0.7462, 0.2008, 0.7482, 0.7049, 0.7624, 0.7048, 0.7604, 0.2007, 0.773, 0.2006, 0.775, 0.7047, 0.7888, 0.7047, 0.7868, 0.2005, 0.7998, 0.2004, 0.8018, 0.7046, 0.8154, 0.7045, 0.8134, 0.2003, 0.8269, 0.2002, 0.8289, 0.7044, 0.8425, 0.7043, 0.8404, 0.2001, 0.854, 0.2, 0.856, 0.7042, 0.869, 0.7041, 0.867, 0.2, 0.88, 0.1999, 0.882, 0.704, 0.8961, 0.7039, 0.8941, 0.1998, 0.6926, 0.2011, 0.6946, 0.7053, 0.708, 0.7052, 0.706, 0.201, 0.6656, 0.2013, 0.6676, 0.7055, 0.6811, 0.7054, 0.6791, 0.2012, 0.6387, 0.2015, 0.6407, 0.7056, 0.6542, 0.7056, 0.6521, 0.2014, 0.6117, 0.2017, 0.6137, 0.7058, 0.6272, 0.7057, 0.6252, 0.2016, 0.5848, 0.2018, 0.5868, 0.706, 0.6003, 0.7059, 0.5983, 0.2017, 0.5578, 0.202, 0.5598, 0.7062, 0.5733, 0.7061, 0.5713, 0.2019, 0.5309, 0.2022, 0.5329, 0.7064, 0.5463, 0.7063, 0.5443, 0.2021, 0.5039, 0.2024, 0.506, 0.7065, 0.5194, 0.7064, 0.5174, 0.2023, 0.477, 0.2026, 0.479, 0.7067, 0.4925, 0.7066, 0.4905, 0.2025, 0.6088, 0.2578, 0.6088, 0.2651, 0.6088, 0.2651, 0.6088, 0.2578, 0.6088, 0.302, 0.6088, 0.3093, 0.6088, 0.3093, 0.6088, 0.302, 0.8385, 0.2314, 0.8397, 0.7044, 0.8397, 0.7044, 0.8385, 0.2314, 0.6945, 0.702, 0.6934, 0.2291, 0.6934, 0.2291, 0.6945, 0.702, 0.3956, 0.2651, 0.3956, 0.2578, 0.3956, 0.2578, 0.3956, 0.2651, 0.733, 0.2297, 0.7341, 0.7027, 0.7341, 0.7027, 0.733, 0.2297, 0.5106, 0.699, 0.5094, 0.2261, 0.5094, 0.2261, 0.5106, 0.699, 0.799, 0.2308, 0.8122, 0.231, 0.8122, 0.231, 0.799, 0.2308, 0.642, 0.7012, 0.6408, 0.2282, 0.6408, 0.2282, 0.642, 0.7012, 0.6088, 0.2651, 0.3956, 0.2651, 0.3956, 0.2651, 0.6088, 0.2651, 0.6088, 0.3757, 0.6088, 0.383, 0.6088, 0.383, 0.6088, 0.3757, 0.6088, 0.4491, 0.6088, 0.4565, 0.6088, 0.4565, 0.6088, 0.4491, 0.6671, 0.2286, 0.6802, 0.2289, 0.6802, 0.2289, 0.6671, 0.2286, 0.5354, 0.2265, 0.5487, 0.2267, 0.5487, 0.2267, 0.5354, 0.2265, 0.6088, 0.3388, 0.3956, 0.3388, 0.3956, 0.3388, 0.6088, 0.3388, 0.6088, 0.2725, 0.6088, 0.2799, 0.6088, 0.2799, 0.6088, 0.2725, 0.3956, 0.3609, 0.6088, 0.3609, 0.6088, 0.3609, 0.3956, 0.3609, 0.6682, 0.7016, 0.6671, 0.2286, 0.6671, 0.2286, 0.6682, 0.7016, 0.3956, 0.2799, 0.3956, 0.2725, 0.3956, 0.2725, 0.3956, 0.2799, 0.3956, 0.464, 0.6088, 0.464, 0.6088, 0.464, 0.3956, 0.464, 0.3956, 0.405, 0.6088, 0.405, 0.6088, 0.405, 0.3956, 0.405, 0.6088, 0.3462, 0.6088, 0.3536, 0.6088, 0.3536, 0.6088, 0.3462, 0.6088, 0.4782, 0.6088, 0.4859, 0.6088, 0.4859, 0.6088, 0.4782, 0.5891, 0.7003, 0.588, 0.2274, 0.588, 0.2274, 0.5891, 0.7003, 0.7198, 0.2295, 0.733, 0.2297, 0.733, 0.2297, 0.7198, 0.2295, 0.5487, 0.2267, 0.5498, 0.6997, 0.5498, 0.6997, 0.5487, 0.2267, 0.8122, 0.231, 0.8133, 0.704, 0.8133, 0.704, 0.8122, 0.231, 0.3956, 0.4859, 0.3956, 0.4782, 0.3956, 0.4782, 0.3956, 0.4859, 0.8001, 0.7038, 0.799, 0.2308, 0.799, 0.2308, 0.8001, 0.7038, 0.7858, 0.2306, 0.7869, 0.7035, 0.7869, 0.7035, 0.7858, 0.2306, 0.6088, 0.405, 0.6088, 0.4128, 0.6088, 0.4128, 0.6088, 0.405, 0.6088, 0.3536, 0.3956, 0.3536, 0.3956, 0.3536, 0.6088, 0.3536, 0.7594, 0.2302, 0.7605, 0.7031, 0.7605, 0.7031, 0.7594, 0.2302, 0.6138, 0.2278, 0.6277, 0.228, 0.6277, 0.228, 0.6138, 0.2278, 0.6088, 0.3167, 0.6088, 0.3241, 0.6088, 0.3241, 0.6088, 0.3167, 0.6149, 0.7007, 0.6138, 0.2278, 0.6138, 0.2278, 0.6149, 0.7007, 0.6088, 0.3609, 0.6088, 0.3683, 0.6088, 0.3683, 0.6088, 0.3609, 0.5365, 0.6995, 0.5354, 0.2265, 0.5354, 0.2265, 0.5365, 0.6995, 0.7726, 0.2304, 0.7858, 0.2306, 0.7858, 0.2306, 0.7726, 0.2304, 0.6934, 0.2291, 0.7066, 0.2293, 0.7066, 0.2293, 0.6934, 0.2291, 0.8649, 0.2319, 0.866, 0.7048, 0.866, 0.7048, 0.8649, 0.2319, 0.6088, 0.4343, 0.6088, 0.4417, 0.6088, 0.4417, 0.6088, 0.4343, 0.6088, 0.3903, 0.6088, 0.3977, 0.6088, 0.3977, 0.6088, 0.3903, 0.6088, 0.2799, 0.3956, 0.2799, 0.3956, 0.2799, 0.6088, 0.2799, 0.3956, 0.4197, 0.6088, 0.4197, 0.6088, 0.4197, 0.3956, 0.4197, 0.6088, 0.3241, 0.3956, 0.3241, 0.3956, 0.3241, 0.6088, 0.3241, 0.5619, 0.2269, 0.5752, 0.2272, 0.5752, 0.2272, 0.5619, 0.2269, 0.6408, 0.2282, 0.654, 0.2284, 0.654, 0.2284, 0.6408, 0.2282, 0.506, 0.7451, 0.493, 0.7451, 0.493, 0.7098, 0.506, 0.7098, 0.1328, 0.5, 0.1401, 0.5, 0.1401, 0.5155, 0.1328, 0.5155, 0.1475, 0.5, 0.1549, 0.5, 0.1549, 0.5155, 0.1475, 0.5155, 0.5319, 0.7451, 0.5189, 0.7451, 0.5189, 0.7098, 0.5319, 0.7098, 0.5579, 0.7451, 0.5449, 0.7451, 0.5449, 0.7098, 0.5579, 0.7098, 0.1622, 0.5, 0.1696, 0.5, 0.1696, 0.5155, 0.1622, 0.5155, 0.177, 0.5, 0.1843, 0.5, 0.1843, 0.5155, 0.177, 0.5155, 0.5839, 0.7451, 0.5709, 0.7451, 0.5709, 0.7098, 0.5839, 0.7098, 0.6099, 0.7451, 0.5969, 0.7451, 0.5969, 0.7098, 0.6099, 0.7098, 0.1917, 0.5, 0.1991, 0.5, 0.1991, 0.5155, 0.1917, 0.5155, 0.2064, 0.5, 0.2138, 0.5, 0.2138, 0.5155, 0.2064, 0.5155, 0.6358, 0.7451, 0.6229, 0.7451, 0.6229, 0.7098, 0.6358, 0.7098, 0.6618, 0.7451, 0.6488, 0.7451, 0.6488, 0.7098, 0.6618, 0.7098, 0.2212, 0.5, 0.2286, 0.5, 0.2286, 0.5155, 0.2212, 0.5155, 0.2359, 0.5, 0.2433, 0.5, 0.2433, 0.5155, 0.2359, 0.5155, 0.6878, 0.7451, 0.6748, 0.7451, 0.6748, 0.7098, 0.6878, 0.7098, 0.7136, 0.7451, 0.7007, 0.7451, 0.7007, 0.7098, 0.7136, 0.7098, 0.2507, 0.5, 0.258, 0.5, 0.258, 0.5155, 0.2507, 0.5155, 0.3532, 0.5, 0.3609, 0.5, 0.3609, 0.5155, 0.3532, 0.5155, 0.8956, 0.7451, 0.8821, 0.7451, 0.8821, 0.7098, 0.8956, 0.7098, 0.8685, 0.7451, 0.856, 0.7451, 0.856, 0.7098, 0.8685, 0.7098, 0.339, 0.5, 0.3461, 0.5, 0.3461, 0.5155, 0.339, 0.5155, 0.3241, 0.5, 0.3315, 0.5, 0.3315, 0.5155, 0.3241, 0.5155, 0.8434, 0.7451, 0.8304, 0.7451, 0.8304, 0.7098, 0.8434, 0.7098, 0.8173, 0.7451, 0.8043, 0.7451, 0.8043, 0.7098, 0.8173, 0.7098, 0.3093, 0.5, 0.3167, 0.5, 0.3167, 0.5155, 0.3093, 0.5155, 0.2947, 0.5, 0.3022, 0.5, 0.3022, 0.5155, 0.2947, 0.5155, 0.7912, 0.7451, 0.7786, 0.7451, 0.7786, 0.7098, 0.7912, 0.7098, 0.7654, 0.7451, 0.7532, 0.7451, 0.7532, 0.7098, 0.7654, 0.7098, 0.28, 0.5, 0.2878, 0.5, 0.2878, 0.5155, 0.28, 0.5155, 0.2653, 0.5, 0.2727, 0.5, 0.2727, 0.5155, 0.2653, 0.5155, 0.7395, 0.7451, 0.7266, 0.7451, 0.7266, 0.7098, 0.7395, 0.7098, 0.8304, 0.7451, 0.8173, 0.7451, 0.8173, 0.7098, 0.8304, 0.7098, 0.3167, 0.5, 0.3241, 0.5, 0.3241, 0.5155, 0.3167, 0.5155, 0.3461, 0.5, 0.3532, 0.5, 0.3532, 0.5155, 0.3461, 0.5155, 0.8821, 0.7451, 0.8685, 0.7451, 0.8685, 0.7098, 0.8821, 0.7098, 0.3315, 0.5, 0.339, 0.5, 0.339, 0.5155, 0.3315, 0.5155, 0.856, 0.7451, 0.8434, 0.7451, 0.8434, 0.7098, 0.856, 0.7098, 0.2878, 0.5, 0.2947, 0.5, 0.2947, 0.5155, 0.2878, 0.5155, 0.7786, 0.7451, 0.7654, 0.7451, 0.7654, 0.7098, 0.7786, 0.7098, 0.7266, 0.7451, 0.7136, 0.7451, 0.7136, 0.7098, 0.7266, 0.7098, 0.258, 0.5, 0.2653, 0.5, 0.2653, 0.5155, 0.258, 0.5155, 0.7532, 0.7451, 0.7395, 0.7451, 0.7395, 0.7098, 0.7532, 0.7098, 0.2727, 0.5, 0.28, 0.5, 0.28, 0.5155, 0.2727, 0.5155, 0.3022, 0.5, 0.3093, 0.5, 0.3093, 0.5155, 0.3022, 0.5155, 0.8043, 0.7451, 0.7912, 0.7451, 0.7912, 0.7098, 0.8043, 0.7098, 0.2286, 0.5, 0.2359, 0.5, 0.2359, 0.5155, 0.2286, 0.5155, 0.6748, 0.7451, 0.6618, 0.7451, 0.6618, 0.7098, 0.6748, 0.7098, 0.6229, 0.7451, 0.6099, 0.7451, 0.6099, 0.7098, 0.6229, 0.7098, 0.1991, 0.5, 0.2064, 0.5, 0.2064, 0.5155, 0.1991, 0.5155, 0.2138, 0.5, 0.2212, 0.5, 0.2212, 0.5155, 0.2138, 0.5155, 0.6488, 0.7451, 0.6358, 0.7451, 0.6358, 0.7098, 0.6488, 0.7098, 0.1696, 0.5, 0.177, 0.5, 0.177, 0.5155, 0.1696, 0.5155, 0.5709, 0.7451, 0.5579, 0.7451, 0.5579, 0.7098, 0.5709, 0.7098, 0.5189, 0.7451, 0.506, 0.7451, 0.506, 0.7098, 0.5189, 0.7098, 0.1401, 0.5, 0.1475, 0.5, 0.1475, 0.5155, 0.1401, 0.5155, 0.5449, 0.7451, 0.5319, 0.7451, 0.5319, 0.7098, 0.5449, 0.7098, 0.1549, 0.5, 0.1622, 0.5, 0.1622, 0.5155, 0.1549, 0.5155, 0.5969, 0.7451, 0.5839, 0.7451, 0.5839, 0.7098, 0.5969, 0.7098, 0.1843, 0.5, 0.1917, 0.5, 0.1917, 0.5155, 0.1843, 0.5155, 0.7007, 0.7451, 0.6878, 0.7451, 0.6878, 0.7098, 0.7007, 0.7098, 0.2433, 0.5, 0.2507, 0.5, 0.2507, 0.5155, 0.2433, 0.5155, 0.4574, 0.192, 0.4573, 0.2006, 0.4453, 0.2004, 0.4454, 0.1918, 0.4943, 0.1995, 0.4943, 0.2149, 0.8855, 0.2149, 0.8855, 0.1995, 0.4943, 0.2149, 0.4943, 0.709, 0.8855, 0.709, 0.8855, 0.2149, 0.4573, 0.2006, 0.4492, 0.733, 0.4372, 0.7327, 0.4453, 0.2004, 0.3609, 0.5, 0.3686, 0.5, 0.3686, 0.5155, 0.3609, 0.5155, 0.9133, 0.7466, 0.8855, 0.7466, 0.8855, 0.7615, 0.9133, 0.7615, 0.125, 0.5, 0.1328, 0.5, 0.1328, 0.5155, 0.125, 0.5155, 0.493, 0.7451, 0.48, 0.7451, 0.48, 0.7098, 0.493, 0.7098, 0.8672, 0.5155, 0.8672, 0.5, 0.8672, 0.5, 0.8672, 0.5155, 0.3686, 0.5, 0.375, 0.5, 0.375, 0.5155, 0.3686, 0.5155, 0.4492, 0.733, 0.449, 0.7539, 0.437, 0.7537, 0.4372, 0.7327, 0.4943, 0.709, 0.4943, 0.7466, 0.8855, 0.7466, 0.8855, 0.709, 0.4653, 0.709, 0.4653, 0.7466, 0.4943, 0.7466, 0.4943, 0.709, 0.4653, 0.2149, 0.4653, 0.709, 0.4943, 0.709, 0.4943, 0.2149, 0.4653, 0.1995, 0.4653, 0.2149, 0.4943, 0.2149, 0.4943, 0.1995, 0.506, 0.7098, 0.493, 0.7098, 0.493, 0.2122, 0.506, 0.2122, 0.1328, 0.5155, 0.1401, 0.5155, 0.1401, 0.7338, 0.1328, 0.7338, 0.1475, 0.5155, 0.1549, 0.5155, 0.1549, 0.7338, 0.1475, 0.7338, 0.5319, 0.7098, 0.5189, 0.7098, 0.5189, 0.2122, 0.5319, 0.2122, 0.5579, 0.7098, 0.5449, 0.7098, 0.5449, 0.2122, 0.5579, 0.2122, 0.1622, 0.5155, 0.1696, 0.5155, 0.1696, 0.7338, 0.1622, 0.7338, 0.177, 0.5155, 0.1843, 0.5155, 0.1843, 0.7338, 0.177, 0.7338, 0.5839, 0.7098, 0.5709, 0.7098, 0.5709, 0.2122, 0.5839, 0.2122, 0.6099, 0.7098, 0.5969, 0.7098, 0.5969, 0.2122, 0.6099, 0.2122, 0.1917, 0.5155, 0.1991, 0.5155, 0.1991, 0.7338, 0.1917, 0.7338, 0.2064, 0.5155, 0.2138, 0.5155, 0.2138, 0.7338, 0.2064, 0.7338, 0.6358, 0.7098, 0.6229, 0.7098, 0.6229, 0.2122, 0.6358, 0.2122, 0.6618, 0.7098, 0.6488, 0.7098, 0.6488, 0.2122, 0.6618, 0.2122, 0.2212, 0.5155, 0.2286, 0.5155, 0.2286, 0.7338, 0.2212, 0.7338, 0.2359, 0.5155, 0.2433, 0.5155, 0.2433, 0.7338, 0.2359, 0.7338, 0.6878, 0.7098, 0.6748, 0.7098, 0.6748, 0.2122, 0.6878, 0.2122, 0.7136, 0.7098, 0.7007, 0.7098, 0.7007, 0.2122, 0.7136, 0.2122, 0.2507, 0.5155, 0.258, 0.5155, 0.258, 0.7338, 0.2507, 0.7338, 0.3532, 0.5155, 0.3609, 0.5155, 0.3609, 0.7338, 0.3532, 0.7338, 0.8956, 0.7098, 0.8821, 0.7098, 0.8821, 0.2122, 0.8956, 0.2122, 0.8685, 0.7098, 0.856, 0.7098, 0.856, 0.2122, 0.8685, 0.2122, 0.339, 0.5155, 0.3461, 0.5155, 0.3461, 0.7338, 0.339, 0.7338, 0.3241, 0.5155, 0.3315, 0.5155, 0.3315, 0.7338, 0.3241, 0.7338, 0.8434, 0.7098, 0.8304, 0.7098, 0.8304, 0.2122, 0.8434, 0.2122, 0.8173, 0.7098, 0.8043, 0.7098, 0.8043, 0.2122, 0.8173, 0.2122, 0.3093, 0.5155, 0.3167, 0.5155, 0.3167, 0.7338, 0.3093, 0.7338, 0.2947, 0.5155, 0.3022, 0.5155, 0.3022, 0.7338, 0.2947, 0.7338, 0.7912, 0.7098, 0.7786, 0.7098, 0.7786, 0.2122, 0.7912, 0.2122, 0.7654, 0.7098, 0.7532, 0.7098, 0.7532, 0.2122, 0.7654, 0.2122, 0.28, 0.5155, 0.2878, 0.5155, 0.2878, 0.7338, 0.28, 0.7338, 0.2653, 0.5155, 0.2727, 0.5155, 0.2727, 0.7338, 0.2653, 0.7338, 0.7395, 0.7098, 0.7266, 0.7098, 0.7266, 0.2122, 0.7395, 0.2122, 0.3013, 1.098, 0.2791, 1.098, 0.2791, 1.102, 0.3013, 1.102, 0.3167, 0.5155, 0.3241, 0.5155, 0.3241, 0.7338, 0.3167, 0.7338, 0.3461, 0.5155, 0.3532, 0.5155, 0.3532, 0.7338, 0.3461, 0.7338, 0.7714, 0.7338, 0.7714, 0.5155, 0.7714, 0.5155, 0.7714, 0.7338, 0.3315, 0.5155, 0.339, 0.5155, 0.339, 0.7338, 0.3315, 0.7338, 0.6759, 0.7338, 0.6685, 0.7338, 0.6685, 0.7338, 0.6759, 0.7338, 0.2878, 0.5155, 0.2947, 0.5155, 0.2947, 0.7338, 0.2878, 0.7338, 0.8083, 0.7338, 0.8009, 0.7338, 0.8009, 0.7338, 0.8083, 0.7338, 0.7053, 0.5155, 0.7053, 0.7338, 0.7053, 0.7338, 0.7053, 0.5155, 0.258, 0.5155, 0.2653, 0.5155, 0.2653, 0.7338, 0.258, 0.7338, 0.4346, 1.098, 0.4124, 1.098, 0.4124, 1.102, 0.4346, 1.102, 0.2727, 0.5155, 0.28, 0.5155, 0.28, 0.7338, 0.2727, 0.7338, 0.3022, 0.5155, 0.3093, 0.5155, 0.3093, 0.7338, 0.3022, 0.7338, 0.7347, 0.5155, 0.7347, 0.7338, 0.7347, 0.7338, 0.7347, 0.5155, 0.2286, 0.5155, 0.2359, 0.5155, 0.2359, 0.7338, 0.2286, 0.7338, 0.8672, 0.5155, 0.8672, 0.7338, 0.8672, 0.7338, 0.8672, 0.5155, 0.8378, 0.7338, 0.8304, 0.7338, 0.8304, 0.7338, 0.8378, 0.7338, 0.1991, 0.5155, 0.2064, 0.5155, 0.2064, 0.7338, 0.1991, 0.7338, 0.2138, 0.5155, 0.2212, 0.5155, 0.2212, 0.7338, 0.2138, 0.7338, 0.7567, 0.7338, 0.7567, 0.5155, 0.7567, 0.5155, 0.7567, 0.7338, 0.1696, 0.5155, 0.177, 0.5155, 0.177, 0.7338, 0.1696, 0.7338, 0.72, 0.5155, 0.72, 0.7338, 0.72, 0.7338, 0.72, 0.5155, 0.742, 0.7338, 0.742, 0.5155, 0.742, 0.5155, 0.742, 0.7338, 0.1401, 0.5155, 0.1475, 0.5155, 0.1475, 0.7338, 0.1401, 0.7338, 0.3902, 1.098, 0.3679, 1.098, 0.3679, 1.102, 0.3902, 1.102, 0.1549, 0.5155, 0.1622, 0.5155, 0.1622, 0.7338, 0.1549, 0.7338, 0.8525, 0.7338, 0.8451, 0.7338, 0.8451, 0.7338, 0.8525, 0.7338, 0.1843, 0.5155, 0.1917, 0.5155, 0.1917, 0.7338, 0.1843, 0.7338, 0.479, 1.098, 0.4568, 1.098, 0.4568, 1.102, 0.479, 1.102, 0.2433, 0.5155, 0.2507, 0.5155, 0.2507, 0.7338, 0.2433, 0.7338, 0.4454, 0.1918, 0.4453, 0.2004, 0.02525, 0.1962, 0.02534, 0.1877, 0.4453, 0.2004, 0.4372, 0.7327, 0.02597, 0.7255, 0.02525, 0.1962, 0.3609, 0.5155, 0.3686, 0.5155, 0.3686, 0.7338, 0.3609, 0.7338, 0.9069, 0.7098, 0.8956, 0.7098, 0.8956, 0.2122, 0.9069, 0.2122, 0.125, 0.5155, 0.1328, 0.5155, 0.1328, 0.7338, 0.125, 0.7338, 0.823, 0.7338, 0.8157, 0.7338, 0.8157, 0.7338, 0.823, 0.7338, 0.48, 0.7098, 0.4663, 0.7098, 0.4663, 0.2122, 0.48, 0.2122, 0.3686, 0.5155, 0.375, 0.5155, 0.375, 0.7338, 0.3686, 0.7338, 0.4372, 0.7327, 0.437, 0.7537, 0.02575, 0.7465, 0.02597, 0.7255, 0.8304, 0.7098, 0.8173, 0.7098, 0.8173, 0.2122, 0.8304, 0.2122, 0.8821, 0.7098, 0.8685, 0.7098, 0.8685, 0.2122, 0.8821, 0.2122, 0.856, 0.7098, 0.8434, 0.7098, 0.8434, 0.2122, 0.856, 0.2122, 0.7786, 0.7098, 0.7654, 0.7098, 0.7654, 0.2122, 0.7786, 0.2122, 0.7266, 0.7098, 0.7136, 0.7098, 0.7136, 0.2122, 0.7266, 0.2122, 0.7532, 0.7098, 0.7395, 0.7098, 0.7395, 0.2122, 0.7532, 0.2122, 0.8043, 0.7098, 0.7912, 0.7098, 0.7912, 0.2122, 0.8043, 0.2122, 0.6748, 0.7098, 0.6618, 0.7098, 0.6618, 0.2122, 0.6748, 0.2122, 0.6229, 0.7098, 0.6099, 0.7098, 0.6099, 0.2122, 0.6229, 0.2122, 0.6488, 0.7098, 0.6358, 0.7098, 0.6358, 0.2122, 0.6488, 0.2122, 0.5709, 0.7098, 0.5579, 0.7098, 0.5579, 0.2122, 0.5709, 0.2122, 0.5189, 0.7098, 0.506, 0.7098, 0.506, 0.2122, 0.5189, 0.2122, 0.5449, 0.7098, 0.5319, 0.7098, 0.5319, 0.2122, 0.5449, 0.2122, 0.5969, 0.7098, 0.5839, 0.7098, 0.5839, 0.2122, 0.5969, 0.2122, 0.7007, 0.7098, 0.6878, 0.7098, 0.6878, 0.2122, 0.7007, 0.2122, 0.493, 0.7098, 0.48, 0.7098, 0.48, 0.2122, 0.493, 0.2122, 0.7862, 0.7338, 0.7862, 0.5155, 0.7862, 0.5155, 0.7862, 0.7338, 0.661, 0.5155, 0.661, 0.7338, 0.661, 0.7338, 0.661, 0.5155, 0.7493, 0.7338, 0.742, 0.7338, 0.742, 0.7338, 0.7493, 0.7338, 0.2124, 1.098, 0.1902, 1.098, 0.1902, 1.102, 0.2124, 1.102, 0.6468, 0.7338, 0.6391, 0.7338, 0.6391, 0.7338, 0.6468, 0.7338, 0.6468, 0.5155, 0.6468, 0.7338, 0.6468, 0.7338, 0.6468, 0.5155, 0.2568, 1.098, 0.2346, 1.098, 0.2346, 1.102, 0.2568, 1.102, 0.8009, 0.7338, 0.8009, 0.5155, 0.8009, 0.5155, 0.8009, 0.7338, 0.7493, 0.5155, 0.7493, 0.7338, 0.7493, 0.7338, 0.7493, 0.5155, 0.661, 0.7338, 0.6539, 0.7338, 0.6539, 0.7338, 0.661, 0.7338, 0.8157, 0.7338, 0.8157, 0.5155, 0.8157, 0.5155, 0.8157, 0.7338, 0.3457, 1.098, 0.3235, 1.098, 0.3235, 1.102, 0.3457, 1.102, 0.7451, 1.098, 0.7228, 1.098, 0.7228, 1.102, 0.7451, 1.102, 0.6759, 0.5155, 0.6759, 0.7338, 0.6759, 0.7338, 0.6759, 0.5155, 0.8083, 0.5155, 0.8083, 0.7338, 0.8083, 0.7338, 0.8083, 0.5155, 0.7053, 0.7338, 0.6978, 0.7338, 0.6978, 0.7338, 0.7053, 0.7338, 0.7273, 0.7338, 0.7273, 0.5155, 0.7273, 0.5155, 0.7273, 0.7338, 0.7347, 0.7338, 0.7273, 0.7338, 0.7273, 0.7338, 0.7347, 0.7338, 0.5234, 1.098, 0.5013, 1.098, 0.5013, 1.102, 0.5234, 1.102, 0.8304, 0.7338, 0.8304, 0.5155, 0.8304, 0.5155, 0.8304, 0.7338, 0.8672, 0.7338, 0.8599, 0.7338, 0.8599, 0.7338, 0.8672, 0.7338, 0.8378, 0.5155, 0.8378, 0.7338, 0.8378, 0.7338, 0.8378, 0.5155, 0.8336, 1.098, 0.8104, 1.098, 0.8104, 1.102, 0.8336, 1.102, 0.8451, 0.7338, 0.8451, 0.5155, 0.8451, 0.5155, 0.8451, 0.7338, 0.72, 0.7338, 0.7122, 0.7338, 0.7122, 0.7338, 0.72, 0.7338, 0.7122, 0.7338, 0.7122, 0.5155, 0.7122, 0.5155, 0.7122, 0.7338, 0.8525, 0.5155, 0.8525, 0.7338, 0.8525, 0.7338, 0.8525, 0.5155, 0.7889, 1.098, 0.7675, 1.098, 0.7675, 1.102, 0.7889, 1.102, 0.6978, 0.7338, 0.6978, 0.5155, 0.6978, 0.5155, 0.6978, 0.7338, 0.823, 0.5155, 0.823, 0.7338, 0.823, 0.7338, 0.823, 0.5155, 0.8599, 0.7338, 0.8599, 0.5155, 0.8599, 0.5155, 0.8599, 0.7338, 0.6907, 0.7338, 0.6833, 0.7338, 0.6833, 0.7338, 0.6907, 0.7338, 0.6567, 1.098, 0.6339, 1.098, 0.6339, 1.102, 0.6567, 1.102, 0.7788, 0.5155, 0.7788, 0.7338, 0.7788, 0.7338, 0.7788, 0.5155, 0.5676, 1.098, 0.5455, 1.098, 0.5455, 1.102, 0.5676, 1.102, 0.6833, 0.7338, 0.6833, 0.5155, 0.6833, 0.5155, 0.6833, 0.7338, 0.7641, 0.7338, 0.7567, 0.7338, 0.7567, 0.7338, 0.7641, 0.7338, 0.6685, 0.7338, 0.6685, 0.5155, 0.6685, 0.5155, 0.6685, 0.7338, 0.7936, 0.7338, 0.7862, 0.7338, 0.7862, 0.7338, 0.7936, 0.7338, 0.6131, 1.098, 0.5897, 1.098, 0.5897, 1.102, 0.6131, 1.102, 0.7936, 0.5155, 0.7936, 0.7338, 0.7936, 0.7338, 0.7936, 0.5155, 0.168, 1.098, 0.1457, 1.098, 0.1457, 1.102, 0.168, 1.102, 0.7641, 0.5155, 0.7641, 0.7338, 0.7641, 0.7338, 0.7641, 0.5155, 0.6539, 0.7338, 0.6539, 0.5155, 0.6539, 0.5155, 0.6539, 0.7338, 0.7788, 0.7338, 0.7714, 0.7338, 0.7714, 0.7338, 0.7788, 0.7338, 0.7005, 1.098, 0.6782, 1.098, 0.6782, 1.102, 0.7005, 1.102, 0.6391, 0.7338, 0.6391, 0.5155, 0.6391, 0.5155, 0.6391, 0.7338, 0.6907, 0.5155, 0.6907, 0.7338, 0.6907, 0.7338, 0.6907, 0.5155, 0.4455, 0.1838, 0.4454, 0.1918, 0.02534, 0.1877, 0.02542, 0.1797, 0.4653, 0.1852, 0.4653, 0.1995, 0.4943, 0.1995, 0.4943, 0.1852, 0.4943, 0.1852, 0.4943, 0.1995, 0.8855, 0.1995, 0.8855, 0.1852, 0.4575, 0.184, 0.4574, 0.192, 0.4454, 0.1918, 0.4455, 0.1838, 0.506, 0.1784, 0.5059, 0.1929, 0.4931, 0.1928, 0.4932, 0.1784, 0.4769, 0.1722, 0.4769, 0.1869, 0.4904, 0.1868, 0.4904, 0.1722, 0.5038, 0.1721, 0.5039, 0.1867, 0.5174, 0.1866, 0.5173, 0.172, 0.5315, 0.1785, 0.5314, 0.193, 0.5187, 0.1929, 0.5188, 0.1784, 0.5571, 0.1785, 0.557, 0.193, 0.5442, 0.193, 0.5443, 0.1785, 0.5308, 0.1719, 0.5308, 0.1865, 0.5443, 0.1864, 0.5442, 0.1718, 0.5577, 0.1717, 0.5578, 0.1863, 0.5712, 0.1863, 0.5712, 0.1716, 0.3889, 0.9259, 0.3889, 0.9333, 0.3889, 0.9333, 0.3889, 0.9259, 0.3889, 0.9333, 0.3889, 0.9407, 0.3889, 0.9407, 0.3889, 0.9333, 0.7597, 0.1983, 0.7729, 0.1985, 0.7729, 0.1985, 0.7597, 0.1983, 0.6116, 0.1713, 0.6117, 0.186, 0.6251, 0.1859, 0.6251, 0.1713, 0.6337, 0.1787, 0.6337, 0.1932, 0.6209, 0.1932, 0.621, 0.1787, 0.6593, 0.1788, 0.6592, 0.1933, 0.6464, 0.1933, 0.6465, 0.1788, 0.6386, 0.1712, 0.6386, 0.1858, 0.6521, 0.1857, 0.652, 0.1711, 0.6655, 0.171, 0.6656, 0.1856, 0.679, 0.1855, 0.679, 0.1709, 0.6848, 0.1789, 0.6848, 0.1934, 0.672, 0.1933, 0.6721, 0.1789, 0.7103, 0.179, 0.7102, 0.1935, 0.6975, 0.1934, 0.6976, 0.1789, 0.6924, 0.1708, 0.6925, 0.1854, 0.7059, 0.1854, 0.7059, 0.1707, 0.8799, 0.1696, 0.8799, 0.1842, 0.894, 0.1841, 0.8939, 0.1695, 0.8893, 0.1795, 0.8892, 0.194, 0.8758, 0.1939, 0.8759, 0.1794, 0.8626, 0.1794, 0.8625, 0.1939, 0.8502, 0.1939, 0.8502, 0.1794, 0.8539, 0.1697, 0.8539, 0.1844, 0.8669, 0.1843, 0.8669, 0.1696, 0.8268, 0.1699, 0.8268, 0.1846, 0.8404, 0.1845, 0.8403, 0.1698, 0.8379, 0.1793, 0.8378, 0.1938, 0.825, 0.1938, 0.8251, 0.1793, 0.8122, 0.1793, 0.8122, 0.1937, 0.7993, 0.1937, 0.7994, 0.1792, 0.7997, 0.1701, 0.7998, 0.1847, 0.8133, 0.1846, 0.8133, 0.17, 0.7729, 0.1703, 0.773, 0.1849, 0.7867, 0.1848, 0.7867, 0.1702, 0.7866, 0.1792, 0.7865, 0.1937, 0.7741, 0.1936, 0.7742, 0.1791, 0.7611, 0.1791, 0.761, 0.1936, 0.7491, 0.1936, 0.7492, 0.1791, 0.628, 0.1961, 0.6412, 0.1963, 0.6412, 0.1963, 0.628, 0.1961, 0.3889, 0.405, 0.3889, 0.4128, 0.3889, 0.4128, 0.3889, 0.405, 0.7103, 0.179, 0.723, 0.179, 0.723, 0.179, 0.7103, 0.179, 0.8251, 0.1793, 0.825, 0.1938, 0.8122, 0.1937, 0.8122, 0.1793, 0.8133, 0.17, 0.8133, 0.1846, 0.8268, 0.1846, 0.8268, 0.1699, 0.8669, 0.1696, 0.8669, 0.1843, 0.8799, 0.1842, 0.8799, 0.1696, 0.8759, 0.1794, 0.8758, 0.1939, 0.8625, 0.1939, 0.8626, 0.1794, 0.8403, 0.1698, 0.8404, 0.1845, 0.8539, 0.1844, 0.8539, 0.1697, 0.8502, 0.1794, 0.8502, 0.1939, 0.8378, 0.1938, 0.8379, 0.1793, 0.7603, 0.1704, 0.7603, 0.185, 0.773, 0.1849, 0.7729, 0.1703, 0.7742, 0.1791, 0.7741, 0.1936, 0.761, 0.1936, 0.7611, 0.1791, 0.7102, 0.1935, 0.7103, 0.179, 0.7103, 0.179, 0.7102, 0.1935, 0.7059, 0.1707, 0.7059, 0.1854, 0.7193, 0.1853, 0.7193, 0.1706, 0.3889, 0.8523, 0.3889, 0.8597, 0.3889, 0.8597, 0.3889, 0.8523, 0.6412, 0.1963, 0.6543, 0.1966, 0.6543, 0.1966, 0.6412, 0.1963, 0.7867, 0.1702, 0.7867, 0.1848, 0.7998, 0.1847, 0.7997, 0.1701, 0.7994, 0.1792, 0.7993, 0.1937, 0.7865, 0.1937, 0.7866, 0.1792, 0.652, 0.1711, 0.6521, 0.1857, 0.6656, 0.1856, 0.6655, 0.171, 0.6721, 0.1789, 0.672, 0.1933, 0.6592, 0.1933, 0.6593, 0.1788, 0.621, 0.1787, 0.6209, 0.1932, 0.6081, 0.1932, 0.6082, 0.1787, 0.3889, 0.3314, 0.3827, 0.3314, 0.3827, 0.3314, 0.3889, 0.3314, 0.6251, 0.1713, 0.6251, 0.1859, 0.6386, 0.1858, 0.6386, 0.1712, 0.6465, 0.1788, 0.6464, 0.1933, 0.6337, 0.1932, 0.6337, 0.1787, 0.5442, 0.1718, 0.5443, 0.1864, 0.5578, 0.1863, 0.5577, 0.1717, 0.5699, 0.1786, 0.5698, 0.1931, 0.557, 0.193, 0.5571, 0.1785, 0.5188, 0.1784, 0.5187, 0.1929, 0.5059, 0.1929, 0.506, 0.1784, 0.4904, 0.1722, 0.4904, 0.1868, 0.5039, 0.1867, 0.5038, 0.1721, 0.5443, 0.1785, 0.5442, 0.193, 0.5314, 0.193, 0.5315, 0.1785, 0.5173, 0.172, 0.5174, 0.1866, 0.5308, 0.1865, 0.5308, 0.1719, 0.5954, 0.1786, 0.6082, 0.1787, 0.6082, 0.1787, 0.5954, 0.1786, 0.3889, 0.3241, 0.3889, 0.3314, 0.3889, 0.3314, 0.3889, 0.3241, 0.6976, 0.1789, 0.6975, 0.1934, 0.6848, 0.1934, 0.6848, 0.1789, 0.679, 0.1709, 0.679, 0.1855, 0.6925, 0.1854, 0.6924, 0.1708, 0.8939, 0.1695, 0.894, 0.1841, 0.9081, 0.184, 0.908, 0.1694, 0.9004, 0.1795, 0.9003, 0.194, 0.8892, 0.194, 0.8893, 0.1795, 0.4627, 0.1723, 0.4628, 0.187, 0.4769, 0.1869, 0.4769, 0.1722, 0.4932, 0.1784, 0.4931, 0.1928, 0.4803, 0.1928, 0.4804, 0.1783, 0.4804, 0.1783, 0.4803, 0.1928, 0.4669, 0.1928, 0.467, 0.1783, 0.02542, 0.1797, 0.02534, 0.1877, 0.01281, 0.1874, 0.01289, 0.1794, 0.908, 0.1694, 0.9081, 0.184, 0.9198, 0.1839, 0.9198, 0.1693, 0.8855, 0.1852, 0.8855, 0.1995, 0.9133, 0.1995, 0.9133, 0.1852, 0.8855, 0.1672, 0.8855, 0.1852, 0.9133, 0.1852, 0.9133, 0.1672, 0.9079, 0.1511, 0.908, 0.1694, 0.9198, 0.1693, 0.9197, 0.151, 0.02553, 0.1697, 0.02542, 0.1797, 0.01289, 0.1794, 0.013, 0.1694, 0.4805, 0.1602, 0.4804, 0.1783, 0.467, 0.1783, 0.4671, 0.1602, 0.4933, 0.1602, 0.4932, 0.1784, 0.4804, 0.1783, 0.4805, 0.1602, 0.4626, 0.154, 0.4627, 0.1723, 0.4769, 0.1722, 0.4768, 0.1539, 0.9005, 0.1614, 0.9004, 0.1795, 0.8893, 0.1795, 0.8894, 0.1614, 0.8939, 0.1512, 0.8939, 0.1695, 0.908, 0.1694, 0.9079, 0.1511, 0.6789, 0.1526, 0.679, 0.1709, 0.6924, 0.1708, 0.6924, 0.1525, 0.6977, 0.1608, 0.6976, 0.1789, 0.6848, 0.1789, 0.685, 0.1608, 0.5711, 0.1533, 0.5712, 0.1716, 0.5847, 0.1715, 0.5846, 0.1532, 0.5955, 0.1605, 0.5954, 0.1786, 0.5826, 0.1786, 0.5827, 0.1605, 0.5172, 0.1537, 0.5173, 0.172, 0.5308, 0.1719, 0.5307, 0.1536, 0.5444, 0.1604, 0.5443, 0.1785, 0.5315, 0.1785, 0.5316, 0.1603, 0.4903, 0.1539, 0.4904, 0.1722, 0.5038, 0.1721, 0.5038, 0.1538, 0.5189, 0.1603, 0.5188, 0.1784, 0.506, 0.1784, 0.5061, 0.1603, 0.57, 0.1605, 0.5699, 0.1786, 0.5571, 0.1785, 0.5572, 0.1604, 0.5441, 0.1535, 0.5442, 0.1718, 0.5577, 0.1717, 0.5576, 0.1534, 0.6466, 0.1607, 0.6465, 0.1788, 0.6337, 0.1787, 0.6339, 0.1606, 0.625, 0.153, 0.6251, 0.1713, 0.6386, 0.1712, 0.6385, 0.1529, 0.5981, 0.1531, 0.5981, 0.1714, 0.6116, 0.1713, 0.6115, 0.153, 0.6211, 0.1606, 0.621, 0.1787, 0.6082, 0.1787, 0.6083, 0.1606, 0.6722, 0.1607, 0.6721, 0.1789, 0.6593, 0.1788, 0.6594, 0.1607, 0.652, 0.1528, 0.652, 0.1711, 0.6655, 0.171, 0.6654, 0.1527, 0.7995, 0.1611, 0.7994, 0.1792, 0.7866, 0.1792, 0.7867, 0.1611, 0.7866, 0.1519, 0.7867, 0.1702, 0.7997, 0.1701, 0.7996, 0.1518, 0.7326, 0.1522, 0.7327, 0.1705, 0.7461, 0.1705, 0.746, 0.1522, 0.7493, 0.161, 0.7492, 0.1791, 0.7357, 0.179, 0.7358, 0.1609, 0.7058, 0.1524, 0.7059, 0.1707, 0.7193, 0.1706, 0.7192, 0.1523, 0.7231, 0.1609, 0.723, 0.179, 0.7103, 0.179, 0.7104, 0.1609, 0.7743, 0.161, 0.7742, 0.1791, 0.7611, 0.1791, 0.7612, 0.161, 0.7602, 0.1521, 0.7603, 0.1704, 0.7729, 0.1703, 0.7728, 0.152, 0.8504, 0.1612, 0.8502, 0.1794, 0.8379, 0.1793, 0.838, 0.1612, 0.8403, 0.1515, 0.8403, 0.1698, 0.8539, 0.1697, 0.8538, 0.1514, 0.876, 0.1613, 0.8759, 0.1794, 0.8626, 0.1794, 0.8627, 0.1613, 0.8668, 0.1513, 0.8669, 0.1696, 0.8799, 0.1696, 0.8798, 0.1513, 0.8132, 0.1517, 0.8133, 0.17, 0.8268, 0.1699, 0.8267, 0.1516, 0.8252, 0.1612, 0.8251, 0.1793, 0.8122, 0.1793, 0.8123, 0.1611, 0.7358, 0.1609, 0.7357, 0.179, 0.723, 0.179, 0.7231, 0.1609, 0.7192, 0.1523, 0.7193, 0.1706, 0.7327, 0.1705, 0.7326, 0.1522, 0.746, 0.1522, 0.7461, 0.1705, 0.7603, 0.1704, 0.7602, 0.1521, 0.7612, 0.161, 0.7611, 0.1791, 0.7492, 0.1791, 0.7493, 0.161, 0.7867, 0.1611, 0.7866, 0.1792, 0.7742, 0.1791, 0.7743, 0.161, 0.7728, 0.152, 0.7729, 0.1703, 0.7867, 0.1702, 0.7866, 0.1519, 0.7996, 0.1518, 0.7997, 0.1701, 0.8133, 0.17, 0.8132, 0.1517, 0.8123, 0.1611, 0.8122, 0.1793, 0.7994, 0.1792, 0.7995, 0.1611, 0.838, 0.1612, 0.8379, 0.1793, 0.8251, 0.1793, 0.8252, 0.1612, 0.8267, 0.1516, 0.8268, 0.1699, 0.8403, 0.1698, 0.8403, 0.1515, 0.8538, 0.1514, 0.8539, 0.1697, 0.8669, 0.1696, 0.8668, 0.1513, 0.8627, 0.1613, 0.8626, 0.1794, 0.8502, 0.1794, 0.8504, 0.1612, 0.8894, 0.1614, 0.8893, 0.1795, 0.8759, 0.1794, 0.876, 0.1613, 0.8798, 0.1513, 0.8799, 0.1696, 0.8939, 0.1695, 0.8939, 0.1512, 0.6924, 0.1525, 0.6924, 0.1708, 0.7059, 0.1707, 0.7058, 0.1524, 0.7104, 0.1609, 0.7103, 0.179, 0.6976, 0.1789, 0.6977, 0.1608, 0.685, 0.1608, 0.6848, 0.1789, 0.6721, 0.1789, 0.6722, 0.1607, 0.6654, 0.1527, 0.6655, 0.171, 0.679, 0.1709, 0.6789, 0.1526, 0.6385, 0.1529, 0.6386, 0.1712, 0.652, 0.1711, 0.652, 0.1528, 0.6594, 0.1607, 0.6593, 0.1788, 0.6465, 0.1788, 0.6466, 0.1607, 0.6339, 0.1606, 0.6337, 0.1787, 0.621, 0.1787, 0.6211, 0.1606, 0.6115, 0.153, 0.6116, 0.1713, 0.6251, 0.1713, 0.625, 0.153, 0.5846, 0.1532, 0.5847, 0.1715, 0.5981, 0.1714, 0.5981, 0.1531, 0.6083, 0.1606, 0.6082, 0.1787, 0.5954, 0.1786, 0.5955, 0.1605, 0.5827, 0.1605, 0.5826, 0.1786, 0.5699, 0.1786, 0.57, 0.1605, 0.5576, 0.1534, 0.5577, 0.1717, 0.5712, 0.1716, 0.5711, 0.1533, 0.5307, 0.1536, 0.5308, 0.1719, 0.5442, 0.1718, 0.5441, 0.1535, 0.5572, 0.1604, 0.5571, 0.1785, 0.5443, 0.1785, 0.5444, 0.1604, 0.5316, 0.1603, 0.5315, 0.1785, 0.5188, 0.1784, 0.5189, 0.1603, 0.5038, 0.1538, 0.5038, 0.1721, 0.5173, 0.172, 0.5172, 0.1537, 0.4768, 0.1539, 0.4769, 0.1722, 0.4904, 0.1722, 0.4903, 0.1539, 0.5061, 0.1603, 0.506, 0.1784, 0.4932, 0.1784, 0.4933, 0.1602, 0.4576, 0.174, 0.4575, 0.184, 0.4455, 0.1838, 0.4456, 0.1738, 0.4943, 0.1672, 0.4943, 0.1852, 0.8855, 0.1852, 0.8855, 0.1672, 0.4653, 0.1672, 0.4653, 0.1852, 0.4943, 0.1852, 0.4943, 0.1672, 0.4456, 0.1738, 0.4455, 0.1838, 0.02542, 0.1797, 0.02553, 0.1697, 0.3827, 0.845, 0.3889, 0.845, 0.3889, 0.8523, 0.3827, 0.8523, 0.3827, 0.8523, 0.3889, 0.8523, 0.3889, 0.8597, 0.3827, 0.8597, 0.3827, 0.8372, 0.3889, 0.8372, 0.3889, 0.845, 0.3827, 0.845, 0.723, 0.179, 0.7357, 0.179, 0.7357, 0.179, 0.723, 0.179, 0.7357, 0.179, 0.7492, 0.1791, 0.7492, 0.1791, 0.7357, 0.179, 0.3827, 0.8372, 0.3889, 0.8372, 0.3889, 0.8372, 0.3827, 0.8372, 0.3889, 0.845, 0.3889, 0.8523, 0.3889, 0.8523, 0.3889, 0.845, 0.7491, 0.1936, 0.7356, 0.1935, 0.7356, 0.1935, 0.7491, 0.1936, 0.5826, 0.1786, 0.5825, 0.1931, 0.5698, 0.1931, 0.5699, 0.1786, 0.6082, 0.1787, 0.6081, 0.1932, 0.5953, 0.1931, 0.5954, 0.1786, 0.5954, 0.1786, 0.5953, 0.1931, 0.5825, 0.1931, 0.5826, 0.1786, 0.5826, 0.1786, 0.5954, 0.1786, 0.5954, 0.1786, 0.5826, 0.1786, 0.5698, 0.1931, 0.5699, 0.1786, 0.5699, 0.1786, 0.5698, 0.1931, 0.5699, 0.1786, 0.5826, 0.1786, 0.5826, 0.1786, 0.5699, 0.1786, 0.3889, 0.9186, 0.3889, 0.9259, 0.3889, 0.9259, 0.3889, 0.9186, 0.3827, 0.9186, 0.3889, 0.9186, 0.3889, 0.9186, 0.3827, 0.9186, 0.5847, 0.1715, 0.5847, 0.1862, 0.5982, 0.1861, 0.5981, 0.1714, 0.5981, 0.1714, 0.5982, 0.1861, 0.6117, 0.186, 0.6116, 0.1713, 0.5712, 0.1716, 0.5712, 0.1863, 0.5847, 0.1862, 0.5847, 0.1715, 0.7729, 0.1985, 0.7861, 0.1987, 0.7861, 0.1987, 0.7729, 0.1985, 0.3889, 0.3093, 0.3889, 0.3167, 0.3889, 0.3167, 0.3889, 0.3093, 0.7861, 0.1987, 0.7993, 0.1989, 0.7993, 0.1989, 0.7861, 0.1987, 0.7993, 0.1989, 0.7991, 0.2143, 0.7991, 0.2143, 0.7993, 0.1989, 0.3889, 0.3167, 0.3889, 0.3241, 0.3889, 0.3241, 0.3889, 0.3167, 0.5897, 0.1537, 0.5897, 0.1779, 0.6131, 0.1779, 0.6131, 0.1537, 0.5455, 0.1537, 0.5455, 0.1779, 0.5676, 0.1779, 0.5676, 0.1537, 0.5676, 0.1537, 0.5676, 0.1779, 0.5897, 0.1779, 0.5897, 0.1537, 0.614, 0.2113, 0.6141, 0.1959, 0.6141, 0.1959, 0.614, 0.2113, 0.3889, 0.3977, 0.3889, 0.405, 0.3889, 0.405, 0.3889, 0.3977, 0.6141, 0.1959, 0.628, 0.1961, 0.628, 0.1961, 0.6141, 0.1959, 0.6541, 0.212, 0.641, 0.2117, 0.641, 0.2117, 0.6541, 0.212, 0.3827, 0.3903, 0.3889, 0.3903, 0.3889, 0.3903, 0.3827, 0.3903, 0.48, 0.2122, 0.4663, 0.2122, 0.4663, 0.1752, 0.48, 0.1752, 0.9069, 0.2122, 0.8956, 0.2122, 0.8956, 0.1752, 0.9069, 0.1752, 0.9069, 0.7451, 0.8956, 0.7451, 0.8956, 0.7098, 0.9069, 0.7098, 0.48, 0.7451, 0.4663, 0.7451, 0.4663, 0.7098, 0.48, 0.7098, 0.625, 1.0, 0.625, 0.9922, 0.625, 0.9922, 0.625, 1.0, 0.6314, 0.5, 0.6314, 0.5155, 0.6314, 0.5155, 0.6314, 0.5, 0.8762, 1.098, 0.8568, 1.098, 0.8568, 1.124, 0.8762, 1.124, 0.4792, 0.745, 0.465, 0.7451, 0.465, 0.7604, 0.4792, 0.7603, 0.6314, 0.5155, 0.625, 0.5155, 0.625, 0.5155, 0.6314, 0.5155, 0.625, 0.7338, 0.6314, 0.7338, 0.6314, 0.7338, 0.625, 0.7338, 0.06182, 0.9458, 0.07435, 0.946, 0.07435, 0.946, 0.06182, 0.9458, 0.625, 0.7564, 0.625, 0.75, 0.625, 0.75, 0.625, 0.7564, 0.1873, 0.9606, 0.1993, 0.9608, 0.1993, 0.9608, 0.1873, 0.9606, 0.8672, 0.75, 0.8672, 0.7338, 0.8672, 0.7338, 0.8672, 0.75, 0.4943, 0.7466, 0.4653, 0.7466, 0.4653, 0.7615, 0.4943, 0.7615, 0.7079, 0.7466, 0.7218, 0.7466, 0.7218, 0.7615, 0.7079, 0.7615])
me_cube_001.materials.append(mat_kpnt)
me_cube_001.update()

# ---- objects
ob_cube = bpy.data.objects.new('Cube', me_cube_001)

# ---- transforms, parenting, visibility, modifiers, constraints
ob_cube.location = (0.0, 0.0, 2.608)
ob_cube.scale = (6.0, 2.4, 2.6)

# ---- collection membership
col_collection.objects.link(ob_cube)

# ---- scene / render settings (as saved in the file)
scene.frame_start = 1; scene.frame_end = 250; scene.frame_set(1)
scene.render.engine = 'BLENDER_EEVEE_NEXT'
scene.cycles.sampling_pattern = 'TABULATED_SOBOL'
scene.view_settings.view_transform = 'Filmic'
bpy.context.view_layer.update()

# ---- added for rendering (the .blend has no active camera and no usable light): camera, sun
cam_auto = bpy.data.cameras.new('AutoCamera')
cam_auto.lens = 50.0
cam_auto.sensor_width = 36.0
cam_auto.clip_end = 1000.0
ob_auto_camera = bpy.data.objects.new('AutoCamera', cam_auto)
scene.collection.objects.link(ob_auto_camera)
ob_auto_camera.location = (12.9363, -15.5236, 13.024)
ob_auto_camera.rotation_euler = (1.09748, -7.21219e-08, 0.694738)
scene.camera = ob_auto_camera
light_auto_sun = bpy.data.lights.new('AutoSun', 'SUN')
light_auto_sun.energy = 3.0
light_auto_sun.angle = 0.0523599
ob_auto_sun = bpy.data.objects.new('AutoSun', light_auto_sun)
scene.collection.objects.link(ob_auto_sun)
ob_auto_sun.rotation_euler = (0.872665, 0.174533, 0.523599)
bpy.context.view_layer.update()
